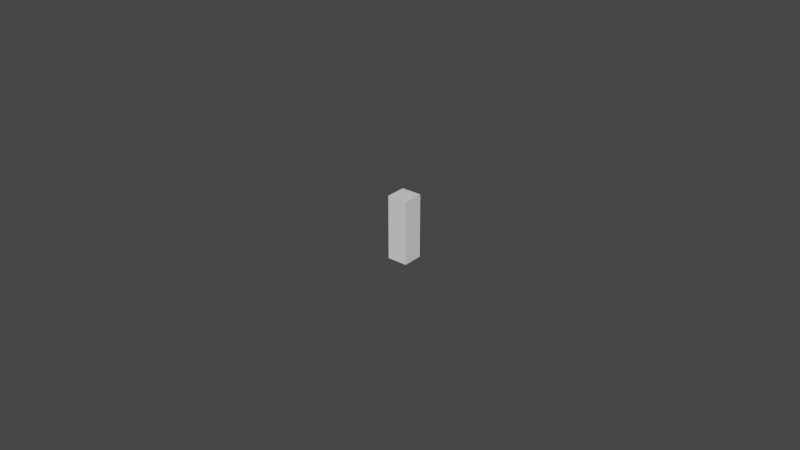 # Source: Pin.blend  (saved by Blender 2.80.75; exported with 4.5.12 LTS)
import bpy
from mathutils import Matrix  # noqa: F401  (used for matrix-valued properties, if any)

bpy.ops.wm.read_factory_settings(use_empty=True)
scene = bpy.context.scene
scene.name = 'Scene'

# ---- collections
col_collection = bpy.data.collections.new('Collection'); scene.collection.children.link(col_collection)
col_reference = bpy.data.collections.new('Reference'); scene.collection.children.link(col_reference)

# ---- world
world_world = bpy.data.worlds.new('World'); scene.world = world_world
world_world.use_nodes = True; world_world.node_tree.nodes.clear()
_N = world_world.node_tree.nodes; _L = world_world.node_tree.links
n0 = _N.new('ShaderNodeOutputWorld'); n0.name = 'World Output'; n0.location = (300, 300)
n1 = _N.new('ShaderNodeBackground'); n1.name = 'Background'; n1.location = (10, 300)
n1.inputs[0].default_value = (0.05088, 0.05088, 0.05088, 1.0)
_L.new(n1.outputs[0], n0.inputs[0])
n0.is_active_output = True
world_world.color = (0.05088, 0.05088, 0.05088)
world_world.use_sun_shadow = False
world_world.sun_shadow_jitter_overblur = 0.0

# ---- meshes
me_cube_001 = bpy.data.meshes.new('Cube.001')
me_cube_001.from_pydata([(-0.0605, -0.0605, -0.19), (-0.0605, -0.0605, 0.19), (-0.0605, 0.0605, -0.19), (-0.0605, 0.0605, 0.19), (0.0605, -0.0605, -0.19), (0.0605, -0.0605, 0.19), (0.0605, 0.0605, -0.19), (0.0605, 0.0605, 0.19)], [], [(0, 1, 3, 2), (2, 3, 7, 6), (6, 7, 5, 4), (4, 5, 1, 0), (2, 6, 4, 0), (7, 3, 1, 5)])
_uv = me_cube_001.uv_layers.new(name='UVMap')
_uv.uv.foreach_set('vector', [0.375, 0.0, 0.625, 0.0, 0.625, 0.25, 0.375, 0.25, 0.375, 0.25, 0.625, 0.25, 0.625, 0.5, 0.375, 0.5, 0.375, 0.5, 0.625, 0.5, 0.625, 0.75, 0.375, 0.75, 0.375, 0.75, 0.625, 0.75, 0.625, 1.0, 0.375, 1.0, 0.125, 0.5, 0.375, 0.5, 0.375, 0.75, 0.125, 0.75, 0.625, 0.5, 0.875, 0.5, 0.875, 0.75, 0.625, 0.75])
me_cube_001.use_remesh_preserve_volume = False
me_cube_001.use_remesh_preserve_attributes = False
me_cube_001.use_mirror_vertex_groups = False
me_cube_001.update()
me_beziercurve = bpy.data.meshes.new('BezierCurve')
me_beziercurve.from_pydata([(-0.003753, -4.507e-09, 0.3798), (-0.007723, -9.09e-09, 0.3792), (-0.0118, -1.369e-08, 0.3781), (-0.01589, -1.824e-08, 0.3765), (-0.01988, -2.269e-08, 0.3744), (-0.02366, -2.696e-08, 0.3716), (-0.02713, -3.101e-08, 0.3682), (-0.03019, -3.476e-08, 0.3641), (-0.03272, -3.816e-08, 0.3592), (-0.03462, -4.115e-08, 0.3535), (-0.03579, -4.366e-08, 0.347), (-0.03613, -4.564e-08, 0.3397), (-0.03595, -4.656e-08, 0.334), (-0.03563, -4.693e-08, 0.3286), (-0.03518, -4.682e-08, 0.3233), (-0.03461, -4.63e-08, 0.3181), (-0.03396, -4.546e-08, 0.3129), (-0.03323, -4.436e-08, 0.3077), (-0.03244, -4.308e-08, 0.3025), (-0.03162, -4.171e-08, 0.2972), (-0.03078, -4.032e-08, 0.2917), (-0.02995, -3.898e-08, 0.286), (-0.02914, -3.777e-08, 0.28), (-0.02837, -3.678e-08, 0.2737), (-0.02754, -3.578e-08, 0.2663), (-0.02686, -3.484e-08, 0.2593), (-0.02637, -3.396e-08, 0.2528), (-0.02614, -3.312e-08, 0.2465), (-0.02621, -3.229e-08, 0.2404), (-0.02664, -3.149e-08, 0.2343), (-0.02748, -3.068e-08, 0.2283), (-0.02878, -2.985e-08, 0.2222), (-0.0306, -2.9e-08, 0.2158), (-0.03298, -2.81e-08, 0.2092), (-0.03598, -2.715e-08, 0.2021), (-0.03966, -2.614e-08, 0.1945), (-0.04183, -2.555e-08, 0.1902), (-0.04399, -2.493e-08, 0.1855), (-0.04612, -2.427e-08, 0.1806), (-0.04821, -2.357e-08, 0.1754), (-0.05022, -2.285e-08, 0.17), (-0.05215, -2.209e-08, 0.1644), (-0.05395, -2.13e-08, 0.1585), (-0.05563, -2.048e-08, 0.1524), (-0.05714, -1.963e-08, 0.1461), (-0.05848, -1.876e-08, 0.1396), (-0.05961, -1.786e-08, 0.1329), (-0.06052, -1.694e-08, 0.1261), (-0.06104, -1.619e-08, 0.1205), (-0.06132, -1.541e-08, 0.1147), (-0.06134, -1.461e-08, 0.1087), (-0.06108, -1.378e-08, 0.1025), (-0.06052, -1.292e-08, 0.09613), (-0.05963, -1.203e-08, 0.0895), (-0.05839, -1.11e-08, 0.08265), (-0.05678, -1.015e-08, 0.07555), (-0.05479, -9.165e-09, 0.06821), (-0.05238, -8.145e-09, 0.06062), (-0.04953, -7.092e-09, 0.05278), (-0.04623, -6.002e-09, 0.04467), (-0.04204, -4.77e-09, 0.03503), (-0.03833, -3.841e-09, 0.02687), (-0.03497, -3.165e-09, 0.02008), (-0.03184, -2.691e-09, 0.01454), (-0.02882, -2.367e-09, 0.01011), (-0.02578, -2.143e-09, 0.006683), (-0.02258, -1.966e-09, 0.004122), (-0.01912, -1.785e-09, 0.002306), (-0.01525, -1.55e-09, 0.00111), (-0.01086, -1.208e-09, 0.0004103), (-0.00582, -7.084e-10, 8.18e-05), (-0.003625, 0.0009713, 0.3798), (-0.007459, 0.001999, 0.3792), (-0.0114, 0.003055, 0.3781), (-0.01535, 0.004113, 0.3765), (-0.0192, 0.005145, 0.3744), (-0.02285, 0.006124, 0.3716), (-0.02621, 0.007022, 0.3682), (-0.02916, 0.007813, 0.3641), (-0.0316, 0.008468, 0.3592), (-0.03344, 0.008961, 0.3535), (-0.03457, 0.009264, 0.347), (-0.03489, 0.00935, 0.3397), (-0.03473, 0.009306, 0.334), (-0.03442, 0.009222, 0.3286), (-0.03398, 0.009105, 0.3233), (-0.03344, 0.008959, 0.3181), (-0.0328, 0.008789, 0.3129), (-0.03209, 0.008599, 0.3077), (-0.03134, 0.008396, 0.3025), (-0.03054, 0.008184, 0.2972), (-0.02973, 0.007967, 0.2917), (-0.02893, 0.007752, 0.286), (-0.02815, 0.007542, 0.28), (-0.0274, 0.007343, 0.2737), (-0.0266, 0.007128, 0.2663), (-0.02594, 0.006951, 0.2593), (-0.02547, 0.006825, 0.2528), (-0.02525, 0.006766, 0.2465), (-0.02532, 0.006784, 0.2404), (-0.02574, 0.006896, 0.2343), (-0.02655, 0.007113, 0.2283), (-0.0278, 0.00745, 0.2222), (-0.02956, 0.00792, 0.2158), (-0.03186, 0.008536, 0.2092), (-0.03476, 0.009313, 0.2021), (-0.03831, 0.01026, 0.1945), (-0.0404, 0.01083, 0.1902), (-0.04249, 0.01139, 0.1855), (-0.04455, 0.01194, 0.1806), (-0.04657, 0.01248, 0.1754), (-0.04851, 0.013, 0.17), (-0.05037, 0.0135, 0.1644), (-0.05211, 0.01396, 0.1585), (-0.05373, 0.0144, 0.1524), (-0.05519, 0.01479, 0.1461), (-0.05648, 0.01513, 0.1396), (-0.05758, 0.01543, 0.1329), (-0.05846, 0.01566, 0.1261), (-0.05896, 0.0158, 0.1205), (-0.05923, 0.01587, 0.1147), (-0.05925, 0.01588, 0.1087), (-0.059, 0.01581, 0.1025), (-0.05845, 0.01566, 0.09613), (-0.05759, 0.01543, 0.0895), (-0.0564, 0.01511, 0.08265), (-0.05485, 0.0147, 0.07555), (-0.05292, 0.01418, 0.06821), (-0.05059, 0.01356, 0.06062), (-0.04784, 0.01282, 0.05278), (-0.04466, 0.01197, 0.04467), (-0.04061, 0.01088, 0.03503), (-0.03702, 0.009919, 0.02687), (-0.03378, 0.009051, 0.02008), (-0.03076, 0.008241, 0.01454), (-0.02784, 0.007459, 0.01011), (-0.0249, 0.006671, 0.006683), (-0.02181, 0.005845, 0.004122), (-0.01847, 0.004948, 0.002306), (-0.01473, 0.003948, 0.00111), (-0.01049, 0.002811, 0.0004103), (-0.005622, 0.001506, 8.18e-05), (-0.00325, 0.001876, 0.3798), (-0.006688, 0.003861, 0.3792), (-0.01022, 0.005902, 0.3781), (-0.01376, 0.007945, 0.3765), (-0.01721, 0.009939, 0.3744), (-0.02049, 0.01183, 0.3716), (-0.0235, 0.01357, 0.3682), (-0.02614, 0.01509, 0.3641), (-0.02833, 0.01636, 0.3592), (-0.02998, 0.01731, 0.3535), (-0.031, 0.0179, 0.347), (-0.03129, 0.01806, 0.3397), (-0.03114, 0.01798, 0.334), (-0.03086, 0.01782, 0.3286), (-0.03047, 0.01759, 0.3233), (-0.02998, 0.01731, 0.3181), (-0.02941, 0.01698, 0.3129), (-0.02877, 0.01661, 0.3077), (-0.02809, 0.01622, 0.3025), (-0.02738, 0.01581, 0.2972), (-0.02666, 0.01539, 0.2917), (-0.02594, 0.01498, 0.286), (-0.02524, 0.01457, 0.28), (-0.02457, 0.01419, 0.2737), (-0.02385, 0.01377, 0.2663), (-0.02326, 0.01343, 0.2593), (-0.02284, 0.01319, 0.2528), (-0.02264, 0.01307, 0.2465), (-0.0227, 0.01311, 0.2404), (-0.02307, 0.01332, 0.2343), (-0.0238, 0.01374, 0.2283), (-0.02493, 0.01439, 0.2222), (-0.0265, 0.0153, 0.2158), (-0.02856, 0.01649, 0.2092), (-0.03116, 0.01799, 0.2021), (-0.03434, 0.01983, 0.1945), (-0.03622, 0.02091, 0.1902), (-0.0381, 0.02199, 0.1855), (-0.03994, 0.02306, 0.1806), (-0.04175, 0.0241, 0.1754), (-0.04349, 0.02511, 0.17), (-0.04516, 0.02607, 0.1644), (-0.04672, 0.02698, 0.1585), (-0.04817, 0.02781, 0.1524), (-0.04948, 0.02857, 0.1461), (-0.05064, 0.02924, 0.1396), (-0.05162, 0.02981, 0.1329), (-0.05242, 0.03026, 0.1261), (-0.05286, 0.03052, 0.1205), (-0.05311, 0.03066, 0.1147), (-0.05312, 0.03067, 0.1087), (-0.0529, 0.03054, 0.1025), (-0.05241, 0.03026, 0.09613), (-0.05164, 0.02981, 0.0895), (-0.05057, 0.02919, 0.08265), (-0.04917, 0.02839, 0.07555), (-0.04745, 0.02739, 0.06821), (-0.04536, 0.02619, 0.06062), (-0.0429, 0.02477, 0.05278), (-0.04004, 0.02312, 0.04467), (-0.03641, 0.02102, 0.03503), (-0.03319, 0.01916, 0.02687), (-0.03028, 0.01748, 0.02008), (-0.02758, 0.01592, 0.01454), (-0.02496, 0.01441, 0.01011), (-0.02232, 0.01289, 0.006683), (-0.01956, 0.01129, 0.004122), (-0.01656, 0.009559, 0.002306), (-0.01321, 0.007627, 0.00111), (-0.009407, 0.005431, 0.0004103), (-0.00504, 0.00291, 8.18e-05), (-0.002654, 0.002654, 0.3798), (-0.005461, 0.005461, 0.3792), (-0.008347, 0.008347, 0.3781), (-0.01124, 0.01124, 0.3765), (-0.01406, 0.01406, 0.3744), (-0.01673, 0.01673, 0.3716), (-0.01918, 0.01918, 0.3682), (-0.02134, 0.02134, 0.3641), (-0.02313, 0.02313, 0.3592), (-0.02448, 0.02448, 0.3535), (-0.02531, 0.02531, 0.347), (-0.02554, 0.02554, 0.3397), (-0.02542, 0.02542, 0.334), (-0.0252, 0.0252, 0.3286), (-0.02488, 0.02488, 0.3233), (-0.02448, 0.02448, 0.3181), (-0.02401, 0.02401, 0.3129), (-0.02349, 0.02349, 0.3077), (-0.02294, 0.02294, 0.3025), (-0.02236, 0.02236, 0.2972), (-0.02177, 0.02177, 0.2917), (-0.02118, 0.02118, 0.286), (-0.0206, 0.0206, 0.28), (-0.02006, 0.02006, 0.2737), (-0.01947, 0.01947, 0.2663), (-0.01899, 0.01899, 0.2593), (-0.01865, 0.01865, 0.2528), (-0.01848, 0.01848, 0.2465), (-0.01854, 0.01854, 0.2404), (-0.01884, 0.01884, 0.2343), (-0.01943, 0.01943, 0.2283), (-0.02035, 0.02035, 0.2222), (-0.02164, 0.02164, 0.2158), (-0.02332, 0.02332, 0.2092), (-0.02544, 0.02544, 0.2021), (-0.02804, 0.02804, 0.1945), (-0.02958, 0.02958, 0.1902), (-0.0311, 0.0311, 0.1855), (-0.03261, 0.03261, 0.1806), (-0.03409, 0.03409, 0.1754), (-0.03551, 0.03551, 0.17), (-0.03687, 0.03687, 0.1644), (-0.03815, 0.03815, 0.1585), (-0.03933, 0.03933, 0.1524), (-0.0404, 0.0404, 0.1461), (-0.04135, 0.04135, 0.1396), (-0.04215, 0.04215, 0.1329), (-0.0428, 0.0428, 0.1261), (-0.04316, 0.04316, 0.1205), (-0.04336, 0.04336, 0.1147), (-0.04338, 0.04338, 0.1087), (-0.04319, 0.04319, 0.1025), (-0.04279, 0.04279, 0.09613), (-0.04216, 0.04216, 0.0895), (-0.04129, 0.04129, 0.08265), (-0.04015, 0.04015, 0.07555), (-0.03874, 0.03874, 0.06821), (-0.03704, 0.03704, 0.06062), (-0.03502, 0.03502, 0.05278), (-0.03269, 0.03269, 0.04467), (-0.02973, 0.02973, 0.03503), (-0.0271, 0.0271, 0.02687), (-0.02473, 0.02473, 0.02008), (-0.02252, 0.02252, 0.01454), (-0.02038, 0.02038, 0.01011), (-0.01823, 0.01823, 0.006683), (-0.01597, 0.01597, 0.004122), (-0.01352, 0.01352, 0.002306), (-0.01079, 0.01079, 0.00111), (-0.007681, 0.007681, 0.0004103), (-0.004115, 0.004115, 8.18e-05), (-0.001876, 0.00325, 0.3798), (-0.003861, 0.006688, 0.3792), (-0.005902, 0.01022, 0.3781), (-0.007945, 0.01376, 0.3765), (-0.009939, 0.01721, 0.3744), (-0.01183, 0.02049, 0.3716), (-0.01357, 0.0235, 0.3682), (-0.01509, 0.02614, 0.3641), (-0.01636, 0.02833, 0.3592), (-0.01731, 0.02998, 0.3535), (-0.0179, 0.031, 0.347), (-0.01806, 0.03129, 0.3397), (-0.01798, 0.03114, 0.334), (-0.01782, 0.03086, 0.3286), (-0.01759, 0.03047, 0.3233), (-0.01731, 0.02998, 0.3181), (-0.01698, 0.02941, 0.3129), (-0.01661, 0.02877, 0.3077), (-0.01622, 0.02809, 0.3025), (-0.01581, 0.02738, 0.2972), (-0.01539, 0.02666, 0.2917), (-0.01498, 0.02594, 0.286), (-0.01457, 0.02524, 0.28), (-0.01419, 0.02457, 0.2737), (-0.01377, 0.02385, 0.2663), (-0.01343, 0.02326, 0.2593), (-0.01319, 0.02284, 0.2528), (-0.01307, 0.02264, 0.2465), (-0.01311, 0.0227, 0.2404), (-0.01332, 0.02307, 0.2343), (-0.01374, 0.0238, 0.2283), (-0.01439, 0.02493, 0.2222), (-0.0153, 0.0265, 0.2158), (-0.01649, 0.02856, 0.2092), (-0.01799, 0.03116, 0.2021), (-0.01983, 0.03434, 0.1945), (-0.02091, 0.03622, 0.1902), (-0.02199, 0.0381, 0.1855), (-0.02306, 0.03994, 0.1806), (-0.0241, 0.04175, 0.1754), (-0.02511, 0.04349, 0.17), (-0.02607, 0.04516, 0.1644), (-0.02698, 0.04672, 0.1585), (-0.02781, 0.04817, 0.1524), (-0.02857, 0.04948, 0.1461), (-0.02924, 0.05064, 0.1396), (-0.02981, 0.05162, 0.1329), (-0.03026, 0.05242, 0.1261), (-0.03052, 0.05286, 0.1205), (-0.03066, 0.05311, 0.1147), (-0.03067, 0.05312, 0.1087), (-0.03054, 0.0529, 0.1025), (-0.03026, 0.05241, 0.09613), (-0.02981, 0.05164, 0.0895), (-0.02919, 0.05057, 0.08265), (-0.02839, 0.04917, 0.07555), (-0.02739, 0.04745, 0.06821), (-0.02619, 0.04536, 0.06062), (-0.02477, 0.0429, 0.05278), (-0.02312, 0.04004, 0.04467), (-0.02102, 0.03641, 0.03503), (-0.01916, 0.03319, 0.02687), (-0.01748, 0.03028, 0.02008), (-0.01592, 0.02758, 0.01454), (-0.01441, 0.02496, 0.01011), (-0.01289, 0.02232, 0.006683), (-0.01129, 0.01956, 0.004122), (-0.009559, 0.01656, 0.002306), (-0.007627, 0.01321, 0.00111), (-0.005431, 0.009407, 0.0004103), (-0.00291, 0.00504, 8.18e-05), (-0.0009713, 0.003625, 0.3798), (-0.001999, 0.007459, 0.3792), (-0.003055, 0.0114, 0.3781), (-0.004113, 0.01535, 0.3765), (-0.005145, 0.0192, 0.3744), (-0.006124, 0.02285, 0.3716), (-0.007022, 0.02621, 0.3682), (-0.007813, 0.02916, 0.3641), (-0.008468, 0.0316, 0.3592), (-0.008961, 0.03344, 0.3535), (-0.009264, 0.03457, 0.347), (-0.00935, 0.03489, 0.3397), (-0.009306, 0.03473, 0.334), (-0.009222, 0.03442, 0.3286), (-0.009105, 0.03398, 0.3233), (-0.008959, 0.03344, 0.3181), (-0.008789, 0.0328, 0.3129), (-0.0086, 0.03209, 0.3077), (-0.008396, 0.03134, 0.3025), (-0.008184, 0.03054, 0.2972), (-0.007967, 0.02973, 0.2917), (-0.007752, 0.02893, 0.286), (-0.007542, 0.02815, 0.28), (-0.007343, 0.0274, 0.2737), (-0.007128, 0.0266, 0.2663), (-0.006951, 0.02594, 0.2593), (-0.006826, 0.02547, 0.2528), (-0.006766, 0.02525, 0.2465), (-0.006784, 0.02532, 0.2404), (-0.006896, 0.02574, 0.2343), (-0.007113, 0.02655, 0.2283), (-0.00745, 0.0278, 0.2222), (-0.00792, 0.02956, 0.2158), (-0.008537, 0.03186, 0.2092), (-0.009313, 0.03476, 0.2021), (-0.01026, 0.03831, 0.1945), (-0.01083, 0.0404, 0.1902), (-0.01139, 0.04249, 0.1855), (-0.01194, 0.04455, 0.1806), (-0.01248, 0.04657, 0.1754), (-0.013, 0.04851, 0.17), (-0.0135, 0.05037, 0.1644), (-0.01396, 0.05211, 0.1585), (-0.0144, 0.05373, 0.1524), (-0.01479, 0.05519, 0.1461), (-0.01513, 0.05648, 0.1396), (-0.01543, 0.05758, 0.1329), (-0.01567, 0.05846, 0.1261), (-0.0158, 0.05896, 0.1205), (-0.01587, 0.05923, 0.1147), (-0.01588, 0.05925, 0.1087), (-0.01581, 0.059, 0.1025), (-0.01566, 0.05845, 0.09613), (-0.01543, 0.05759, 0.0895), (-0.01511, 0.0564, 0.08265), (-0.0147, 0.05485, 0.07555), (-0.01418, 0.05292, 0.06821), (-0.01356, 0.05059, 0.06062), (-0.01282, 0.04784, 0.05278), (-0.01197, 0.04466, 0.04467), (-0.01088, 0.04061, 0.03503), (-0.009919, 0.03702, 0.02687), (-0.009051, 0.03378, 0.02008), (-0.008241, 0.03076, 0.01454), (-0.007459, 0.02784, 0.01011), (-0.006671, 0.0249, 0.006683), (-0.005845, 0.02181, 0.004122), (-0.004948, 0.01847, 0.002306), (-0.003948, 0.01473, 0.00111), (-0.002811, 0.01049, 0.0004103), (-0.001506, 0.005622, 8.18e-05), (-4.773e-09, 0.003753, 0.3798), (-8.731e-09, 0.007723, 0.3792), (-1.35e-08, 0.0118, 0.3781), (-1.863e-08, 0.01589, 0.3765), (-2.468e-08, 0.01988, 0.3744), (-2.468e-08, 0.02366, 0.3716), (-3.166e-08, 0.02713, 0.3682), (-3.725e-08, 0.03019, 0.3641), (-3.539e-08, 0.03272, 0.3592), (-4.191e-08, 0.03462, 0.3535), (-4.47e-08, 0.03579, 0.347), (-4.377e-08, 0.03613, 0.3397), (-4.47e-08, 0.03595, 0.334), (-4.657e-08, 0.03563, 0.3286), (-4.47e-08, 0.03518, 0.3233), (-4.657e-08, 0.03461, 0.3181), (-4.191e-08, 0.03396, 0.3129), (-4.284e-08, 0.03323, 0.3077), (-4.377e-08, 0.03244, 0.3025), (-4.098e-08, 0.03162, 0.2972), (-4.284e-08, 0.03078, 0.2917), (-3.818e-08, 0.02995, 0.286), (-3.632e-08, 0.02914, 0.28), (-3.725e-08, 0.02837, 0.2737), (-3.632e-08, 0.02754, 0.2663), (-3.353e-08, 0.02686, 0.2593), (-3.306e-08, 0.02637, 0.2528), (-3.26e-08, 0.02614, 0.2465), (-3.213e-08, 0.02621, 0.2404), (-3.027e-08, 0.02664, 0.2343), (-2.887e-08, 0.02748, 0.2283), (-3.073e-08, 0.02878, 0.2222), (-2.98e-08, 0.0306, 0.2158), (-2.701e-08, 0.03298, 0.2092), (-2.98e-08, 0.03598, 0.2021), (-2.98e-08, 0.03966, 0.1945), (-2.701e-08, 0.04183, 0.1902), (-2.421e-08, 0.04399, 0.1855), (-2.328e-08, 0.04612, 0.1806), (-2.608e-08, 0.04821, 0.1754), (-2.049e-08, 0.05022, 0.17), (-1.863e-08, 0.05215, 0.1644), (-2.142e-08, 0.05395, 0.1585), (-2.142e-08, 0.05563, 0.1524), (-1.956e-08, 0.05714, 0.1461), (-1.676e-08, 0.05848, 0.1396), (-1.583e-08, 0.05961, 0.1329), (-1.49e-08, 0.06052, 0.1261), (-1.77e-08, 0.06104, 0.1205), (-1.49e-08, 0.06132, 0.1147), (-1.77e-08, 0.06134, 0.1087), (-1.676e-08, 0.06108, 0.1025), (-1.024e-08, 0.06052, 0.09613), (-1.211e-08, 0.05963, 0.0895), (-9.313e-09, 0.05839, 0.08265), (-7.451e-09, 0.05678, 0.07555), (-8.382e-09, 0.05479, 0.06821), (-3.725e-09, 0.05238, 0.06062), (-1.863e-09, 0.04953, 0.05278), (-4.657e-09, 0.04623, 0.04467), (-5.588e-09, 0.04204, 0.03503), (-9.313e-10, 0.03833, 0.02687), (-1.863e-09, 0.03497, 0.02008), (-9.313e-10, 0.03184, 0.01454), (-3.26e-09, 0.02882, 0.01011), (-1.397e-09, 0.02578, 0.006683), (-9.313e-10, 0.02258, 0.004122), (-1.863e-09, 0.01912, 0.002306), (-9.313e-10, 0.01525, 0.00111), (-9.313e-10, 0.01086, 0.0004103), (-6.985e-10, 0.00582, 8.18e-05), (0.0009713, 0.003625, 0.3798), (0.001999, 0.007459, 0.3792), (0.003055, 0.0114, 0.3781), (0.004113, 0.01535, 0.3765), (0.005145, 0.0192, 0.3744), (0.006124, 0.02285, 0.3716), (0.007022, 0.02621, 0.3682), (0.007813, 0.02916, 0.3641), (0.008468, 0.0316, 0.3592), (0.008961, 0.03344, 0.3535), (0.009264, 0.03457, 0.347), (0.00935, 0.03489, 0.3397), (0.009306, 0.03473, 0.334), (0.009222, 0.03442, 0.3286), (0.009105, 0.03398, 0.3233), (0.008959, 0.03344, 0.3181), (0.008789, 0.0328, 0.3129), (0.008599, 0.03209, 0.3077), (0.008396, 0.03134, 0.3025), (0.008184, 0.03054, 0.2972), (0.007967, 0.02973, 0.2917), (0.007752, 0.02893, 0.286), (0.007542, 0.02815, 0.28), (0.007343, 0.0274, 0.2737), (0.007128, 0.0266, 0.2663), (0.006951, 0.02594, 0.2593), (0.006825, 0.02547, 0.2528), (0.006766, 0.02525, 0.2465), (0.006784, 0.02532, 0.2404), (0.006896, 0.02574, 0.2343), (0.007113, 0.02655, 0.2283), (0.00745, 0.0278, 0.2222), (0.00792, 0.02956, 0.2158), (0.008536, 0.03186, 0.2092), (0.009313, 0.03476, 0.2021), (0.01026, 0.03831, 0.1945), (0.01083, 0.0404, 0.1902), (0.01139, 0.04249, 0.1855), (0.01194, 0.04455, 0.1806), (0.01248, 0.04657, 0.1754), (0.013, 0.04851, 0.17), (0.0135, 0.05037, 0.1644), (0.01396, 0.05211, 0.1585), (0.0144, 0.05373, 0.1524), (0.01479, 0.05519, 0.1461), (0.01513, 0.05648, 0.1396), (0.01543, 0.05758, 0.1329), (0.01566, 0.05846, 0.1261), (0.0158, 0.05896, 0.1205), (0.01587, 0.05923, 0.1147), (0.01588, 0.05925, 0.1087), (0.01581, 0.059, 0.1025), (0.01566, 0.05845, 0.09613), (0.01543, 0.05759, 0.0895), (0.01511, 0.0564, 0.08265), (0.0147, 0.05485, 0.07555), (0.01418, 0.05292, 0.06821), (0.01356, 0.05059, 0.06062), (0.01282, 0.04784, 0.05278), (0.01197, 0.04466, 0.04467), (0.01088, 0.04061, 0.03503), (0.009919, 0.03702, 0.02687), (0.009051, 0.03378, 0.02008), (0.008241, 0.03076, 0.01454), (0.007459, 0.02784, 0.01011), (0.006671, 0.0249, 0.006683), (0.005845, 0.02181, 0.004122), (0.004948, 0.01847, 0.002306), (0.003948, 0.01473, 0.00111), (0.002811, 0.01049, 0.0004103), (0.001506, 0.005622, 8.18e-05), (0.001876, 0.00325, 0.3798), (0.003861, 0.006688, 0.3792), (0.005902, 0.01022, 0.3781), (0.007945, 0.01376, 0.3765), (0.009939, 0.01721, 0.3744), (0.01183, 0.02049, 0.3716), (0.01357, 0.0235, 0.3682), (0.01509, 0.02614, 0.3641), (0.01636, 0.02833, 0.3592), (0.01731, 0.02998, 0.3535), (0.0179, 0.031, 0.347), (0.01806, 0.03129, 0.3397), (0.01798, 0.03114, 0.334), (0.01782, 0.03086, 0.3286), (0.01759, 0.03047, 0.3233), (0.01731, 0.02998, 0.3181), (0.01698, 0.02941, 0.3129), (0.01661, 0.02877, 0.3077), (0.01622, 0.02809, 0.3025), (0.01581, 0.02738, 0.2972), (0.01539, 0.02666, 0.2917), (0.01498, 0.02594, 0.286), (0.01457, 0.02524, 0.28), (0.01419, 0.02457, 0.2737), (0.01377, 0.02385, 0.2663), (0.01343, 0.02326, 0.2593), (0.01319, 0.02284, 0.2528), (0.01307, 0.02264, 0.2465), (0.01311, 0.0227, 0.2404), (0.01332, 0.02307, 0.2343), (0.01374, 0.0238, 0.2283), (0.01439, 0.02493, 0.2222), (0.0153, 0.0265, 0.2158), (0.01649, 0.02856, 0.2092), (0.01799, 0.03116, 0.2021), (0.01983, 0.03434, 0.1945), (0.02091, 0.03622, 0.1902), (0.02199, 0.0381, 0.1855), (0.02306, 0.03994, 0.1806), (0.0241, 0.04175, 0.1754), (0.02511, 0.04349, 0.17), (0.02607, 0.04516, 0.1644), (0.02698, 0.04672, 0.1585), (0.02781, 0.04817, 0.1524), (0.02857, 0.04948, 0.1461), (0.02924, 0.05064, 0.1396), (0.02981, 0.05162, 0.1329), (0.03026, 0.05242, 0.1261), (0.03052, 0.05286, 0.1205), (0.03066, 0.05311, 0.1147), (0.03067, 0.05312, 0.1087), (0.03054, 0.0529, 0.1025), (0.03026, 0.05241, 0.09613), (0.02981, 0.05164, 0.0895), (0.02919, 0.05057, 0.08265), (0.02839, 0.04917, 0.07555), (0.02739, 0.04745, 0.06821), (0.02619, 0.04536, 0.06062), (0.02477, 0.0429, 0.05278), (0.02312, 0.04004, 0.04467), (0.02102, 0.03641, 0.03503), (0.01916, 0.03319, 0.02687), (0.01748, 0.03028, 0.02008), (0.01592, 0.02758, 0.01454), (0.01441, 0.02496, 0.01011), (0.01289, 0.02232, 0.006683), (0.01129, 0.01956, 0.004122), (0.009559, 0.01656, 0.002306), (0.007627, 0.01321, 0.00111), (0.005431, 0.009407, 0.0004103), (0.00291, 0.00504, 8.18e-05), (0.002654, 0.002654, 0.3798), (0.005461, 0.005461, 0.3792), (0.008347, 0.008347, 0.3781), (0.01124, 0.01124, 0.3765), (0.01406, 0.01406, 0.3744), (0.01673, 0.01673, 0.3716), (0.01918, 0.01918, 0.3682), (0.02134, 0.02134, 0.3641), (0.02313, 0.02313, 0.3592), (0.02448, 0.02448, 0.3535), (0.02531, 0.02531, 0.347), (0.02554, 0.02554, 0.3397), (0.02542, 0.02542, 0.334), (0.0252, 0.0252, 0.3286), (0.02488, 0.02488, 0.3233), (0.02448, 0.02448, 0.3181), (0.02401, 0.02401, 0.3129), (0.02349, 0.02349, 0.3077), (0.02294, 0.02294, 0.3025), (0.02236, 0.02236, 0.2972), (0.02177, 0.02177, 0.2917), (0.02118, 0.02118, 0.286), (0.0206, 0.0206, 0.28), (0.02006, 0.02006, 0.2737), (0.01947, 0.01947, 0.2663), (0.01899, 0.01899, 0.2593), (0.01865, 0.01865, 0.2528), (0.01848, 0.01848, 0.2465), (0.01854, 0.01854, 0.2404), (0.01884, 0.01884, 0.2343), (0.01943, 0.01943, 0.2283), (0.02035, 0.02035, 0.2222), (0.02164, 0.02164, 0.2158), (0.02332, 0.02332, 0.2092), (0.02544, 0.02544, 0.2021), (0.02804, 0.02804, 0.1945), (0.02958, 0.02958, 0.1902), (0.0311, 0.0311, 0.1855), (0.03261, 0.03261, 0.1806), (0.03409, 0.03409, 0.1754), (0.03551, 0.03551, 0.17), (0.03687, 0.03687, 0.1644), (0.03815, 0.03815, 0.1585), (0.03933, 0.03933, 0.1524), (0.0404, 0.0404, 0.1461), (0.04135, 0.04135, 0.1396), (0.04215, 0.04215, 0.1329), (0.0428, 0.0428, 0.1261), (0.04316, 0.04316, 0.1205), (0.04336, 0.04336, 0.1147), (0.04338, 0.04338, 0.1087), (0.04319, 0.04319, 0.1025), (0.04279, 0.04279, 0.09613), (0.04216, 0.04216, 0.0895), (0.04129, 0.04129, 0.08265), (0.04015, 0.04015, 0.07555), (0.03874, 0.03874, 0.06821), (0.03704, 0.03704, 0.06062), (0.03502, 0.03502, 0.05278), (0.03269, 0.03269, 0.04467), (0.02973, 0.02973, 0.03503), (0.0271, 0.0271, 0.02687), (0.02473, 0.02473, 0.02008), (0.02252, 0.02252, 0.01454), (0.02038, 0.02038, 0.01011), (0.01823, 0.01823, 0.006683), (0.01597, 0.01597, 0.004122), (0.01352, 0.01352, 0.002306), (0.01079, 0.01079, 0.00111), (0.007681, 0.007681, 0.0004103), (0.004115, 0.004115, 8.18e-05), (0.00325, 0.001876, 0.3798), (0.006688, 0.003861, 0.3792), (0.01022, 0.005902, 0.3781), (0.01376, 0.007945, 0.3765), (0.01721, 0.009939, 0.3744), (0.02049, 0.01183, 0.3716), (0.0235, 0.01357, 0.3682), (0.02614, 0.01509, 0.3641), (0.02833, 0.01636, 0.3592), (0.02998, 0.01731, 0.3535), (0.031, 0.0179, 0.347), (0.03129, 0.01806, 0.3397), (0.03114, 0.01798, 0.334), (0.03086, 0.01782, 0.3286), (0.03047, 0.01759, 0.3233), (0.02998, 0.01731, 0.3181), (0.02941, 0.01698, 0.3129), (0.02877, 0.01661, 0.3077), (0.02809, 0.01622, 0.3025), (0.02738, 0.01581, 0.2972), (0.02666, 0.01539, 0.2917), (0.02594, 0.01498, 0.286), (0.02524, 0.01457, 0.28), (0.02457, 0.01419, 0.2737), (0.02385, 0.01377, 0.2663), (0.02326, 0.01343, 0.2593), (0.02284, 0.01319, 0.2528), (0.02264, 0.01307, 0.2465), (0.0227, 0.01311, 0.2404), (0.02307, 0.01332, 0.2343), (0.0238, 0.01374, 0.2283), (0.02493, 0.01439, 0.2222), (0.0265, 0.0153, 0.2158), (0.02856, 0.01649, 0.2092), (0.03116, 0.01799, 0.2021), (0.03434, 0.01983, 0.1945), (0.03622, 0.02091, 0.1902), (0.0381, 0.02199, 0.1855), (0.03994, 0.02306, 0.1806), (0.04175, 0.0241, 0.1754), (0.04349, 0.02511, 0.17), (0.04516, 0.02607, 0.1644), (0.04672, 0.02698, 0.1585), (0.04817, 0.02781, 0.1524), (0.04948, 0.02857, 0.1461), (0.05064, 0.02924, 0.1396), (0.05162, 0.02981, 0.1329), (0.05242, 0.03026, 0.1261), (0.05286, 0.03052, 0.1205), (0.05311, 0.03066, 0.1147), (0.05312, 0.03067, 0.1087), (0.0529, 0.03054, 0.1025), (0.05241, 0.03026, 0.09613), (0.05164, 0.02981, 0.0895), (0.05057, 0.02919, 0.08265), (0.04917, 0.02839, 0.07555), (0.04745, 0.02739, 0.06821), (0.04536, 0.02619, 0.06062), (0.0429, 0.02477, 0.05278), (0.04004, 0.02312, 0.04467), (0.03641, 0.02102, 0.03503), (0.03319, 0.01916, 0.02687), (0.03028, 0.01748, 0.02008), (0.02758, 0.01592, 0.01454), (0.02496, 0.01441, 0.01011), (0.02232, 0.01289, 0.006683), (0.01956, 0.01129, 0.004122), (0.01656, 0.009559, 0.002306), (0.01321, 0.007627, 0.00111), (0.009407, 0.005431, 0.0004103), (0.00504, 0.00291, 8.18e-05), (0.003625, 0.0009713, 0.3798), (0.007459, 0.001999, 0.3792), (0.0114, 0.003055, 0.3781), (0.01535, 0.004113, 0.3765), (0.0192, 0.005145, 0.3744), (0.02285, 0.006124, 0.3716), (0.02621, 0.007022, 0.3682), (0.02916, 0.007813, 0.3641), (0.0316, 0.008468, 0.3592), (0.03344, 0.008961, 0.3535), (0.03457, 0.009264, 0.347), (0.03489, 0.00935, 0.3397), (0.03473, 0.009306, 0.334), (0.03442, 0.009222, 0.3286), (0.03398, 0.009105, 0.3233), (0.03344, 0.008959, 0.3181), (0.0328, 0.008789, 0.3129), (0.03209, 0.0086, 0.3077), (0.03134, 0.008396, 0.3025), (0.03054, 0.008184, 0.2972), (0.02973, 0.007967, 0.2917), (0.02893, 0.007752, 0.286), (0.02815, 0.007542, 0.28), (0.0274, 0.007343, 0.2737), (0.0266, 0.007128, 0.2663), (0.02594, 0.006951, 0.2593), (0.02547, 0.006826, 0.2528), (0.02525, 0.006766, 0.2465), (0.02532, 0.006784, 0.2404), (0.02574, 0.006896, 0.2343), (0.02655, 0.007113, 0.2283), (0.0278, 0.00745, 0.2222), (0.02956, 0.00792, 0.2158), (0.03186, 0.008537, 0.2092), (0.03476, 0.009313, 0.2021), (0.03831, 0.01026, 0.1945), (0.0404, 0.01083, 0.1902), (0.04249, 0.01139, 0.1855), (0.04455, 0.01194, 0.1806), (0.04657, 0.01248, 0.1754), (0.04851, 0.013, 0.17), (0.05037, 0.0135, 0.1644), (0.05211, 0.01396, 0.1585), (0.05373, 0.0144, 0.1524), (0.05519, 0.01479, 0.1461), (0.05648, 0.01513, 0.1396), (0.05758, 0.01543, 0.1329), (0.05846, 0.01567, 0.1261), (0.05896, 0.0158, 0.1205), (0.05923, 0.01587, 0.1147), (0.05925, 0.01588, 0.1087), (0.059, 0.01581, 0.1025), (0.05845, 0.01566, 0.09613), (0.05759, 0.01543, 0.0895), (0.0564, 0.01511, 0.08265), (0.05485, 0.0147, 0.07555), (0.05292, 0.01418, 0.06821), (0.05059, 0.01356, 0.06062), (0.04784, 0.01282, 0.05278), (0.04466, 0.01197, 0.04467), (0.04061, 0.01088, 0.03503), (0.03702, 0.009919, 0.02687), (0.03378, 0.009051, 0.02008), (0.03076, 0.008241, 0.01454), (0.02784, 0.007459, 0.01011), (0.0249, 0.006671, 0.006683), (0.02181, 0.005845, 0.004122), (0.01847, 0.004948, 0.002306), (0.01473, 0.003948, 0.00111), (0.01049, 0.002811, 0.0004103), (0.005622, 0.001506, 8.18e-05), (0.003753, 4.948e-09, 0.3798), (0.007723, 8.615e-09, 0.3792), (0.0118, 1.281e-08, 0.3781), (0.01589, 1.863e-08, 0.3765), (0.01988, 2.654e-08, 0.3744), (0.02366, 2.468e-08, 0.3716), (0.02713, 3.166e-08, 0.3682), (0.03019, 3.772e-08, 0.3641), (0.03272, 3.353e-08, 0.3592), (0.03462, 4.191e-08, 0.3535), (0.03579, 4.47e-08, 0.347), (0.03613, 4.377e-08, 0.3397), (0.03595, 4.191e-08, 0.334), (0.03563, 4.657e-08, 0.3286), (0.03518, 4.284e-08, 0.3233), (0.03461, 4.75e-08, 0.3181), (0.03396, 4.098e-08, 0.3129), (0.03323, 4.284e-08, 0.3077), (0.03244, 4.191e-08, 0.3025), (0.03162, 4.098e-08, 0.2972), (0.03078, 4.144e-08, 0.2917), (0.02995, 3.772e-08, 0.286), (0.02914, 3.353e-08, 0.28), (0.02837, 3.679e-08, 0.2737), (0.02754, 3.632e-08, 0.2663), (0.02686, 3.166e-08, 0.2593), (0.02637, 3.306e-08, 0.2528), (0.02614, 3.073e-08, 0.2465), (0.02621, 3.399e-08, 0.2404), (0.02664, 2.794e-08, 0.2343), (0.02748, 2.887e-08, 0.2283), (0.02878, 3.166e-08, 0.2222), (0.0306, 3.213e-08, 0.2158), (0.03298, 2.421e-08, 0.2092), (0.03598, 3.073e-08, 0.2021), (0.03966, 2.98e-08, 0.1945), (0.04183, 3.073e-08, 0.1902), (0.04399, 2.421e-08, 0.1855), (0.04612, 2.328e-08, 0.1806), (0.04821, 2.608e-08, 0.1754), (0.05022, 1.956e-08, 0.17), (0.05215, 1.77e-08, 0.1644), (0.05395, 2.328e-08, 0.1585), (0.05563, 2.049e-08, 0.1524), (0.05714, 1.863e-08, 0.1461), (0.05848, 1.304e-08, 0.1396), (0.05961, 1.583e-08, 0.1329), (0.06052, 1.304e-08, 0.1261), (0.06104, 2.049e-08, 0.1205), (0.06132, 1.397e-08, 0.1147), (0.06134, 1.77e-08, 0.1087), (0.06108, 1.676e-08, 0.1025), (0.06052, 7.451e-09, 0.09613), (0.05963, 1.024e-08, 0.0895), (0.05839, 6.519e-09, 0.08265), (0.05678, 7.451e-09, 0.07555), (0.05479, 8.382e-09, 0.06821), (0.05238, 3.725e-09, 0.06062), (0.04953, 1.863e-09, 0.05278), (0.04623, 1.863e-09, 0.04467), (0.04204, 3.725e-09, 0.03503), (0.03833, 0.0, 0.02687), (0.03497, 1.863e-09, 0.02008), (0.03184, 9.313e-10, 0.01454), (0.02882, 3.26e-09, 0.01011), (0.02578, 2.328e-09, 0.006683), (0.02258, 9.313e-10, 0.004122), (0.01912, 9.313e-10, 0.002306), (0.01525, 6.985e-10, 0.00111), (0.01086, 9.313e-10, 0.0004103), (0.00582, 6.985e-10, 8.18e-05), (0.003625, -0.0009713, 0.3798), (0.007459, -0.001999, 0.3792), (0.0114, -0.003055, 0.3781), (0.01535, -0.004113, 0.3765), (0.0192, -0.005145, 0.3744), (0.02285, -0.006124, 0.3716), (0.02621, -0.007022, 0.3682), (0.02916, -0.007813, 0.3641), (0.0316, -0.008468, 0.3592), (0.03344, -0.008961, 0.3535), (0.03457, -0.009264, 0.347), (0.03489, -0.00935, 0.3397), (0.03473, -0.009306, 0.334), (0.03442, -0.009222, 0.3286), (0.03398, -0.009105, 0.3233), (0.03344, -0.008959, 0.3181), (0.0328, -0.008789, 0.3129), (0.03209, -0.008599, 0.3077), (0.03134, -0.008396, 0.3025), (0.03054, -0.008184, 0.2972), (0.02973, -0.007967, 0.2917), (0.02893, -0.007752, 0.286), (0.02815, -0.007542, 0.28), (0.0274, -0.007343, 0.2737), (0.0266, -0.007128, 0.2663), (0.02594, -0.006951, 0.2593), (0.02547, -0.006825, 0.2528), (0.02525, -0.006766, 0.2465), (0.02532, -0.006784, 0.2404), (0.02574, -0.006896, 0.2343), (0.02655, -0.007113, 0.2283), (0.0278, -0.00745, 0.2222), (0.02956, -0.00792, 0.2158), (0.03186, -0.008536, 0.2092), (0.03476, -0.009313, 0.2021), (0.03831, -0.01026, 0.1945), (0.0404, -0.01083, 0.1902), (0.04249, -0.01139, 0.1855), (0.04455, -0.01194, 0.1806), (0.04657, -0.01248, 0.1754), (0.04851, -0.013, 0.17), (0.05037, -0.0135, 0.1644), (0.05211, -0.01396, 0.1585), (0.05373, -0.0144, 0.1524), (0.05519, -0.01479, 0.1461), (0.05648, -0.01513, 0.1396), (0.05758, -0.01543, 0.1329), (0.05846, -0.01566, 0.1261), (0.05896, -0.0158, 0.1205), (0.05923, -0.01587, 0.1147), (0.05925, -0.01588, 0.1087), (0.059, -0.01581, 0.1025), (0.05845, -0.01566, 0.09613), (0.05759, -0.01543, 0.0895), (0.0564, -0.01511, 0.08265), (0.05485, -0.0147, 0.07555), (0.05292, -0.01418, 0.06821), (0.05059, -0.01356, 0.06062), (0.04784, -0.01282, 0.05278), (0.04466, -0.01197, 0.04467), (0.04061, -0.01088, 0.03503), (0.03702, -0.009919, 0.02687), (0.03378, -0.009051, 0.02008), (0.03076, -0.008241, 0.01454), (0.02784, -0.007459, 0.01011), (0.0249, -0.006671, 0.006683), (0.02181, -0.005845, 0.004122), (0.01847, -0.004948, 0.002306), (0.01473, -0.003948, 0.00111), (0.01049, -0.002811, 0.0004103), (0.005622, -0.001506, 8.18e-05), (0.0, 0.0, 0.0), (0.0, 0.0, 0.38), (0.00325, -0.001876, 0.3798), (0.006688, -0.003861, 0.3792), (0.01022, -0.005902, 0.3781), (0.01376, -0.007945, 0.3765), (0.01721, -0.009939, 0.3744), (0.02049, -0.01183, 0.3716), (0.0235, -0.01357, 0.3682), (0.02614, -0.01509, 0.3641), (0.02833, -0.01636, 0.3592), (0.02998, -0.01731, 0.3535), (0.031, -0.0179, 0.347), (0.03129, -0.01806, 0.3397), (0.03114, -0.01798, 0.334), (0.03086, -0.01782, 0.3286), (0.03047, -0.01759, 0.3233), (0.02998, -0.01731, 0.3181), (0.02941, -0.01698, 0.3129), (0.02877, -0.01661, 0.3077), (0.02809, -0.01622, 0.3025), (0.02738, -0.01581, 0.2972), (0.02666, -0.01539, 0.2917), (0.02594, -0.01498, 0.286), (0.02524, -0.01457, 0.28), (0.02457, -0.01419, 0.2737), (0.02385, -0.01377, 0.2663), (0.02326, -0.01343, 0.2593), (0.02284, -0.01319, 0.2528), (0.02264, -0.01307, 0.2465), (0.0227, -0.01311, 0.2404), (0.02307, -0.01332, 0.2343), (0.0238, -0.01374, 0.2283), (0.02493, -0.01439, 0.2222), (0.0265, -0.0153, 0.2158), (0.02856, -0.01649, 0.2092), (0.03116, -0.01799, 0.2021), (0.03434, -0.01983, 0.1945), (0.03622, -0.02091, 0.1902), (0.0381, -0.02199, 0.1855), (0.03994, -0.02306, 0.1806), (0.04175, -0.0241, 0.1754), (0.04349, -0.02511, 0.17), (0.04516, -0.02607, 0.1644), (0.04672, -0.02698, 0.1585), (0.04817, -0.02781, 0.1524), (0.04948, -0.02857, 0.1461), (0.05064, -0.02924, 0.1396), (0.05162, -0.02981, 0.1329), (0.05242, -0.03026, 0.1261), (0.05286, -0.03052, 0.1205), (0.05311, -0.03066, 0.1147), (0.05312, -0.03067, 0.1087), (0.0529, -0.03054, 0.1025), (0.05241, -0.03026, 0.09613), (0.05164, -0.02981, 0.0895), (0.05057, -0.02919, 0.08265), (0.04917, -0.02839, 0.07555), (0.04745, -0.02739, 0.06821), (0.04536, -0.02619, 0.06062), (0.0429, -0.02477, 0.05278), (0.04004, -0.02312, 0.04467), (0.03641, -0.02102, 0.03503), (0.03319, -0.01916, 0.02687), (0.03028, -0.01748, 0.02008), (0.02758, -0.01592, 0.01454), (0.02496, -0.01441, 0.01011), (0.02232, -0.01289, 0.006683), (0.01956, -0.01129, 0.004122), (0.01656, -0.009559, 0.002306), (0.01321, -0.007627, 0.00111), (0.009407, -0.005431, 0.0004103), (0.00504, -0.00291, 8.18e-05), (0.002654, -0.002654, 0.3798), (0.005461, -0.005461, 0.3792), (0.008347, -0.008347, 0.3781), (0.01124, -0.01124, 0.3765), (0.01406, -0.01406, 0.3744), (0.01673, -0.01673, 0.3716), (0.01918, -0.01918, 0.3682), (0.02134, -0.02134, 0.3641), (0.02313, -0.02313, 0.3592), (0.02448, -0.02448, 0.3535), (0.02531, -0.02531, 0.347), (0.02554, -0.02554, 0.3397), (0.02542, -0.02542, 0.334), (0.0252, -0.0252, 0.3286), (0.02488, -0.02488, 0.3233), (0.02448, -0.02448, 0.3181), (0.02401, -0.02401, 0.3129), (0.02349, -0.02349, 0.3077), (0.02294, -0.02294, 0.3025), (0.02236, -0.02236, 0.2972), (0.02177, -0.02177, 0.2917), (0.02118, -0.02118, 0.286), (0.0206, -0.0206, 0.28), (0.02006, -0.02006, 0.2737), (0.01947, -0.01947, 0.2663), (0.01899, -0.01899, 0.2593), (0.01865, -0.01865, 0.2528), (0.01848, -0.01848, 0.2465), (0.01854, -0.01854, 0.2404), (0.01884, -0.01884, 0.2343), (0.01943, -0.01943, 0.2283), (0.02035, -0.02035, 0.2222), (0.02164, -0.02164, 0.2158), (0.02332, -0.02332, 0.2092), (0.02544, -0.02544, 0.2021), (0.02804, -0.02804, 0.1945), (0.02958, -0.02958, 0.1902), (0.0311, -0.0311, 0.1855), (0.03261, -0.03261, 0.1806), (0.03409, -0.03409, 0.1754), (0.03551, -0.03551, 0.17), (0.03687, -0.03687, 0.1644), (0.03815, -0.03815, 0.1585), (0.03933, -0.03933, 0.1524), (0.0404, -0.0404, 0.1461), (0.04135, -0.04135, 0.1396), (0.04215, -0.04215, 0.1329), (0.0428, -0.0428, 0.1261), (0.04316, -0.04316, 0.1205), (0.04336, -0.04336, 0.1147), (0.04338, -0.04338, 0.1087), (0.04319, -0.04319, 0.1025), (0.04279, -0.04279, 0.09613), (0.04216, -0.04216, 0.0895), (0.04129, -0.04129, 0.08265), (0.04015, -0.04015, 0.07555), (0.03874, -0.03874, 0.06821), (0.03704, -0.03704, 0.06062), (0.03502, -0.03502, 0.05278), (0.03269, -0.03269, 0.04467), (0.02973, -0.02973, 0.03503), (0.0271, -0.0271, 0.02687), (0.02473, -0.02473, 0.02008), (0.02252, -0.02252, 0.01454), (0.02038, -0.02038, 0.01011), (0.01823, -0.01823, 0.006683), (0.01597, -0.01597, 0.004122), (0.01352, -0.01352, 0.002306), (0.01079, -0.01079, 0.00111), (0.007681, -0.007681, 0.0004103), (0.004115, -0.004115, 8.18e-05), (0.001876, -0.00325, 0.3798), (0.003861, -0.006688, 0.3792), (0.005902, -0.01022, 0.3781), (0.007945, -0.01376, 0.3765), (0.009939, -0.01721, 0.3744), (0.01183, -0.02049, 0.3716), (0.01357, -0.0235, 0.3682), (0.01509, -0.02614, 0.3641), (0.01636, -0.02833, 0.3592), (0.01731, -0.02998, 0.3535), (0.0179, -0.031, 0.347), (0.01806, -0.03129, 0.3397), (0.01798, -0.03114, 0.334), (0.01782, -0.03086, 0.3286), (0.01759, -0.03047, 0.3233), (0.01731, -0.02998, 0.3181), (0.01698, -0.02941, 0.3129), (0.01661, -0.02877, 0.3077), (0.01622, -0.02809, 0.3025), (0.01581, -0.02738, 0.2972), (0.01539, -0.02666, 0.2917), (0.01498, -0.02594, 0.286), (0.01457, -0.02524, 0.28), (0.01419, -0.02457, 0.2737), (0.01377, -0.02385, 0.2663), (0.01343, -0.02326, 0.2593), (0.01319, -0.02284, 0.2528), (0.01307, -0.02264, 0.2465), (0.01311, -0.0227, 0.2404), (0.01332, -0.02307, 0.2343), (0.01374, -0.0238, 0.2283), (0.01439, -0.02493, 0.2222), (0.0153, -0.0265, 0.2158), (0.01649, -0.02856, 0.2092), (0.01799, -0.03116, 0.2021), (0.01983, -0.03434, 0.1945), (0.02091, -0.03622, 0.1902), (0.02199, -0.0381, 0.1855), (0.02306, -0.03994, 0.1806), (0.0241, -0.04175, 0.1754), (0.02511, -0.04349, 0.17), (0.02607, -0.04516, 0.1644), (0.02698, -0.04672, 0.1585), (0.02781, -0.04817, 0.1524), (0.02857, -0.04948, 0.1461), (0.02924, -0.05064, 0.1396), (0.02981, -0.05162, 0.1329), (0.03026, -0.05242, 0.1261), (0.03052, -0.05286, 0.1205), (0.03066, -0.05311, 0.1147), (0.03067, -0.05312, 0.1087), (0.03054, -0.0529, 0.1025), (0.03026, -0.05241, 0.09613), (0.02981, -0.05164, 0.0895), (0.02919, -0.05057, 0.08265), (0.02839, -0.04917, 0.07555), (0.02739, -0.04745, 0.06821), (0.02619, -0.04536, 0.06062), (0.02477, -0.0429, 0.05278), (0.02312, -0.04004, 0.04467), (0.02102, -0.03641, 0.03503), (0.01916, -0.03319, 0.02687), (0.01748, -0.03028, 0.02008), (0.01592, -0.02758, 0.01454), (0.01441, -0.02496, 0.01011), (0.01289, -0.02232, 0.006683), (0.01129, -0.01956, 0.004122), (0.009559, -0.01656, 0.002306), (0.007627, -0.01321, 0.00111), (0.005431, -0.009407, 0.0004103), (0.00291, -0.00504, 8.18e-05), (0.0009713, -0.003625, 0.3798), (0.001999, -0.007459, 0.3792), (0.003055, -0.0114, 0.3781), (0.004113, -0.01535, 0.3765), (0.005145, -0.0192, 0.3744), (0.006124, -0.02285, 0.3716), (0.007022, -0.02621, 0.3682), (0.007813, -0.02916, 0.3641), (0.008468, -0.0316, 0.3592), (0.008961, -0.03344, 0.3535), (0.009264, -0.03457, 0.347), (0.00935, -0.03489, 0.3397), (0.009306, -0.03473, 0.334), (0.009222, -0.03442, 0.3286), (0.009105, -0.03398, 0.3233), (0.008959, -0.03344, 0.3181), (0.008789, -0.0328, 0.3129), (0.0086, -0.03209, 0.3077), (0.008396, -0.03134, 0.3025), (0.008184, -0.03054, 0.2972), (0.007967, -0.02973, 0.2917), (0.007752, -0.02893, 0.286), (0.007542, -0.02815, 0.28), (0.007343, -0.0274, 0.2737), (0.007128, -0.0266, 0.2663), (0.006951, -0.02594, 0.2593), (0.006826, -0.02547, 0.2528), (0.006766, -0.02525, 0.2465), (0.006784, -0.02532, 0.2404), (0.006896, -0.02574, 0.2343), (0.007113, -0.02655, 0.2283), (0.00745, -0.0278, 0.2222), (0.00792, -0.02956, 0.2158), (0.008537, -0.03186, 0.2092), (0.009313, -0.03476, 0.2021), (0.01026, -0.03831, 0.1945), (0.01083, -0.0404, 0.1902), (0.01139, -0.04249, 0.1855), (0.01194, -0.04455, 0.1806), (0.01248, -0.04657, 0.1754), (0.013, -0.04851, 0.17), (0.0135, -0.05037, 0.1644), (0.01396, -0.05211, 0.1585), (0.0144, -0.05373, 0.1524), (0.01479, -0.05519, 0.1461), (0.01513, -0.05648, 0.1396), (0.01543, -0.05758, 0.1329), (0.01567, -0.05846, 0.1261), (0.0158, -0.05896, 0.1205), (0.01587, -0.05923, 0.1147), (0.01588, -0.05925, 0.1087), (0.01581, -0.059, 0.1025), (0.01566, -0.05845, 0.09613), (0.01543, -0.05759, 0.0895), (0.01511, -0.0564, 0.08265), (0.0147, -0.05485, 0.07555), (0.01418, -0.05292, 0.06821), (0.01356, -0.05059, 0.06062), (0.01282, -0.04784, 0.05278), (0.01197, -0.04466, 0.04467), (0.01088, -0.04061, 0.03503), (0.009919, -0.03702, 0.02687), (0.009051, -0.03378, 0.02008), (0.008241, -0.03076, 0.01454), (0.007459, -0.02784, 0.01011), (0.006671, -0.0249, 0.006683), (0.005845, -0.02181, 0.004122), (0.004948, -0.01847, 0.002306), (0.003948, -0.01473, 0.00111), (0.002811, -0.01049, 0.0004103), (0.001506, -0.005622, 8.18e-05), (5.006e-09, -0.003753, 0.3798), (8.731e-09, -0.007723, 0.3792), (1.257e-08, -0.0118, 0.3781), (1.863e-08, -0.01589, 0.3765), (2.561e-08, -0.01988, 0.3744), (2.468e-08, -0.02366, 0.3716), (3.166e-08, -0.02713, 0.3682), (3.772e-08, -0.03019, 0.3641), (3.166e-08, -0.03272, 0.3592), (4.191e-08, -0.03462, 0.3535), (4.47e-08, -0.03579, 0.347), (4.377e-08, -0.03613, 0.3397), (4.191e-08, -0.03595, 0.334), (4.657e-08, -0.03563, 0.3286), (4.284e-08, -0.03518, 0.3233), (4.377e-08, -0.03461, 0.3181), (3.818e-08, -0.03396, 0.3129), (4.284e-08, -0.03323, 0.3077), (4.005e-08, -0.03244, 0.3025), (4.098e-08, -0.03162, 0.2972), (3.958e-08, -0.03078, 0.2917), (3.586e-08, -0.02995, 0.286), (3.26e-08, -0.02914, 0.28), (3.679e-08, -0.02837, 0.2737), (3.632e-08, -0.02754, 0.2663), (2.98e-08, -0.02686, 0.2593), (3.306e-08, -0.02637, 0.2528), (3.12e-08, -0.02614, 0.2465), (3.492e-08, -0.02621, 0.2404), (2.794e-08, -0.02664, 0.2343), (2.98e-08, -0.02748, 0.2283), (3.073e-08, -0.02878, 0.2222), (3.26e-08, -0.0306, 0.2158), (2.421e-08, -0.03298, 0.2092), (3.073e-08, -0.03598, 0.2021), (2.98e-08, -0.03966, 0.1945), (3.073e-08, -0.04183, 0.1902), (2.421e-08, -0.04399, 0.1855), (2.701e-08, -0.04612, 0.1806), (2.608e-08, -0.04821, 0.1754), (1.956e-08, -0.05022, 0.17), (1.397e-08, -0.05215, 0.1644), (2.328e-08, -0.05395, 0.1585), (1.863e-08, -0.05563, 0.1524), (1.49e-08, -0.05714, 0.1461), (8.382e-09, -0.05848, 0.1396), (1.583e-08, -0.05961, 0.1329), (1.304e-08, -0.06052, 0.1261), (2.049e-08, -0.06104, 0.1205), (1.397e-08, -0.06132, 0.1147), (1.676e-08, -0.06134, 0.1087), (1.77e-08, -0.06108, 0.1025), (6.519e-09, -0.06052, 0.09613), (9.313e-09, -0.05963, 0.0895), (4.657e-09, -0.05839, 0.08265), (7.451e-09, -0.05678, 0.07555), (8.382e-09, -0.05479, 0.06821), (3.725e-09, -0.05238, 0.06062), (1.863e-09, -0.04953, 0.05278), (9.313e-10, -0.04623, 0.04467), (9.313e-10, -0.04204, 0.03503), (0.0, -0.03833, 0.02687), (2.794e-09, -0.03497, 0.02008), (-9.313e-10, -0.03184, 0.01454), (3.26e-09, -0.02882, 0.01011), (1.863e-09, -0.02578, 0.006683), (9.313e-10, -0.02258, 0.004122), (4.657e-10, -0.01912, 0.002306), (6.985e-10, -0.01525, 0.00111), (9.313e-10, -0.01086, 0.0004103), (6.985e-10, -0.00582, 8.18e-05), (-0.0009713, -0.003625, 0.3798), (-0.001999, -0.007459, 0.3792), (-0.003055, -0.0114, 0.3781), (-0.004113, -0.01535, 0.3765), (-0.005145, -0.0192, 0.3744), (-0.006124, -0.02285, 0.3716), (-0.007022, -0.02621, 0.3682), (-0.007813, -0.02916, 0.3641), (-0.008468, -0.0316, 0.3592), (-0.008961, -0.03344, 0.3535), (-0.009264, -0.03457, 0.347), (-0.00935, -0.03489, 0.3397), (-0.009306, -0.03473, 0.334), (-0.009222, -0.03442, 0.3286), (-0.009105, -0.03398, 0.3233), (-0.008959, -0.03344, 0.3181), (-0.008789, -0.0328, 0.3129), (-0.008599, -0.03209, 0.3077), (-0.008396, -0.03134, 0.3025), (-0.008184, -0.03054, 0.2972), (-0.007967, -0.02973, 0.2917), (-0.007752, -0.02893, 0.286), (-0.007542, -0.02815, 0.28), (-0.007343, -0.0274, 0.2737), (-0.007128, -0.0266, 0.2663), (-0.006951, -0.02594, 0.2593), (-0.006825, -0.02547, 0.2528), (-0.006766, -0.02525, 0.2465), (-0.006784, -0.02532, 0.2404), (-0.006896, -0.02574, 0.2343), (-0.007113, -0.02655, 0.2283), (-0.00745, -0.0278, 0.2222), (-0.00792, -0.02956, 0.2158), (-0.008536, -0.03186, 0.2092), (-0.009313, -0.03476, 0.2021), (-0.01026, -0.03831, 0.1945), (-0.01083, -0.0404, 0.1902), (-0.01139, -0.04249, 0.1855), (-0.01194, -0.04455, 0.1806), (-0.01248, -0.04657, 0.1754), (-0.013, -0.04851, 0.17), (-0.0135, -0.05037, 0.1644), (-0.01396, -0.05211, 0.1585), (-0.0144, -0.05373, 0.1524), (-0.01479, -0.05519, 0.1461), (-0.01513, -0.05648, 0.1396), (-0.01543, -0.05758, 0.1329), (-0.01566, -0.05846, 0.1261), (-0.0158, -0.05896, 0.1205), (-0.01587, -0.05923, 0.1147), (-0.01588, -0.05925, 0.1087), (-0.01581, -0.059, 0.1025), (-0.01566, -0.05845, 0.09613), (-0.01543, -0.05759, 0.0895), (-0.01511, -0.0564, 0.08265), (-0.0147, -0.05485, 0.07555), (-0.01418, -0.05292, 0.06821), (-0.01356, -0.05059, 0.06062), (-0.01282, -0.04784, 0.05278), (-0.01197, -0.04466, 0.04467), (-0.01088, -0.04061, 0.03503), (-0.009919, -0.03702, 0.02687), (-0.009051, -0.03378, 0.02008), (-0.008241, -0.03076, 0.01454), (-0.007459, -0.02784, 0.01011), (-0.006671, -0.0249, 0.006683), (-0.005845, -0.02181, 0.004122), (-0.004948, -0.01847, 0.002306), (-0.003948, -0.01473, 0.00111), (-0.002811, -0.01049, 0.0004103), (-0.001506, -0.005622, 8.18e-05), (-0.001876, -0.00325, 0.3798), (-0.003861, -0.006688, 0.3792), (-0.005902, -0.01022, 0.3781), (-0.007945, -0.01376, 0.3765), (-0.009939, -0.01721, 0.3744), (-0.01183, -0.02049, 0.3716), (-0.01357, -0.0235, 0.3682), (-0.01509, -0.02614, 0.3641), (-0.01636, -0.02833, 0.3592), (-0.01731, -0.02998, 0.3535), (-0.0179, -0.031, 0.347), (-0.01806, -0.03129, 0.3397), (-0.01798, -0.03114, 0.334), (-0.01782, -0.03086, 0.3286), (-0.01759, -0.03047, 0.3233), (-0.01731, -0.02998, 0.3181), (-0.01698, -0.02941, 0.3129), (-0.01661, -0.02877, 0.3077), (-0.01622, -0.02809, 0.3025), (-0.01581, -0.02738, 0.2972), (-0.01539, -0.02666, 0.2917), (-0.01498, -0.02594, 0.286), (-0.01457, -0.02524, 0.28), (-0.01419, -0.02457, 0.2737), (-0.01377, -0.02385, 0.2663), (-0.01343, -0.02326, 0.2593), (-0.01319, -0.02284, 0.2528), (-0.01307, -0.02264, 0.2465), (-0.01311, -0.0227, 0.2404), (-0.01332, -0.02307, 0.2343), (-0.01374, -0.0238, 0.2283), (-0.01439, -0.02493, 0.2222), (-0.0153, -0.0265, 0.2158), (-0.01649, -0.02856, 0.2092), (-0.01799, -0.03116, 0.2021), (-0.01983, -0.03434, 0.1945), (-0.02091, -0.03622, 0.1902), (-0.02199, -0.0381, 0.1855), (-0.02306, -0.03994, 0.1806), (-0.0241, -0.04175, 0.1754), (-0.02511, -0.04349, 0.17), (-0.02607, -0.04516, 0.1644), (-0.02698, -0.04672, 0.1585), (-0.02781, -0.04817, 0.1524), (-0.02857, -0.04948, 0.1461), (-0.02924, -0.05064, 0.1396), (-0.02981, -0.05162, 0.1329), (-0.03026, -0.05242, 0.1261), (-0.03052, -0.05286, 0.1205), (-0.03066, -0.05311, 0.1147), (-0.03067, -0.05312, 0.1087), (-0.03054, -0.0529, 0.1025), (-0.03026, -0.05241, 0.09613), (-0.02981, -0.05164, 0.0895), (-0.02919, -0.05057, 0.08265), (-0.02839, -0.04917, 0.07555), (-0.02739, -0.04745, 0.06821), (-0.02619, -0.04536, 0.06062), (-0.02477, -0.0429, 0.05278), (-0.02312, -0.04004, 0.04467), (-0.02102, -0.03641, 0.03503), (-0.01916, -0.03319, 0.02687), (-0.01748, -0.03028, 0.02008), (-0.01592, -0.02758, 0.01454), (-0.01441, -0.02496, 0.01011), (-0.01289, -0.02232, 0.006683), (-0.01129, -0.01956, 0.004122), (-0.009559, -0.01656, 0.002306), (-0.007627, -0.01321, 0.00111), (-0.005431, -0.009407, 0.0004103), (-0.00291, -0.00504, 8.18e-05), (-0.002654, -0.002654, 0.3798), (-0.005461, -0.005461, 0.3792), (-0.008347, -0.008347, 0.3781), (-0.01124, -0.01124, 0.3765), (-0.01406, -0.01406, 0.3744), (-0.01673, -0.01673, 0.3716), (-0.01918, -0.01918, 0.3682), (-0.02134, -0.02134, 0.3641), (-0.02313, -0.02313, 0.3592), (-0.02448, -0.02448, 0.3535), (-0.02531, -0.02531, 0.347), (-0.02554, -0.02554, 0.3397), (-0.02542, -0.02542, 0.334), (-0.0252, -0.0252, 0.3286), (-0.02488, -0.02488, 0.3233), (-0.02448, -0.02448, 0.3181), (-0.02401, -0.02401, 0.3129), (-0.02349, -0.02349, 0.3077), (-0.02294, -0.02294, 0.3025), (-0.02236, -0.02236, 0.2972), (-0.02177, -0.02177, 0.2917), (-0.02118, -0.02118, 0.286), (-0.0206, -0.0206, 0.28), (-0.02006, -0.02006, 0.2737), (-0.01947, -0.01947, 0.2663), (-0.01899, -0.01899, 0.2593), (-0.01865, -0.01865, 0.2528), (-0.01848, -0.01848, 0.2465), (-0.01854, -0.01854, 0.2404), (-0.01884, -0.01884, 0.2343), (-0.01943, -0.01943, 0.2283), (-0.02035, -0.02035, 0.2222), (-0.02164, -0.02164, 0.2158), (-0.02332, -0.02332, 0.2092), (-0.02544, -0.02544, 0.2021), (-0.02804, -0.02804, 0.1945), (-0.02958, -0.02958, 0.1902), (-0.0311, -0.0311, 0.1855), (-0.03261, -0.03261, 0.1806), (-0.03409, -0.03409, 0.1754), (-0.03551, -0.03551, 0.17), (-0.03687, -0.03687, 0.1644), (-0.03815, -0.03815, 0.1585), (-0.03933, -0.03933, 0.1524), (-0.0404, -0.0404, 0.1461), (-0.04135, -0.04135, 0.1396), (-0.04215, -0.04215, 0.1329), (-0.0428, -0.0428, 0.1261), (-0.04316, -0.04316, 0.1205), (-0.04336, -0.04336, 0.1147), (-0.04338, -0.04338, 0.1087), (-0.04319, -0.04319, 0.1025), (-0.04279, -0.04279, 0.09613), (-0.04216, -0.04216, 0.0895), (-0.04129, -0.04129, 0.08265), (-0.04015, -0.04015, 0.07555), (-0.03874, -0.03874, 0.06821), (-0.03704, -0.03704, 0.06062), (-0.03502, -0.03502, 0.05278), (-0.03269, -0.03269, 0.04467), (-0.02973, -0.02973, 0.03503), (-0.0271, -0.0271, 0.02687), (-0.02473, -0.02473, 0.02008), (-0.02252, -0.02252, 0.01454), (-0.02038, -0.02038, 0.01011), (-0.01823, -0.01823, 0.006683), (-0.01597, -0.01597, 0.004122), (-0.01352, -0.01352, 0.002306), (-0.01079, -0.01079, 0.00111), (-0.007681, -0.007681, 0.0004103), (-0.004115, -0.004115, 8.18e-05), (-0.00325, -0.001876, 0.3798), (-0.006688, -0.003861, 0.3792), (-0.01022, -0.005902, 0.3781), (-0.01376, -0.007945, 0.3765), (-0.01721, -0.009939, 0.3744), (-0.02049, -0.01183, 0.3716), (-0.0235, -0.01357, 0.3682), (-0.02614, -0.01509, 0.3641), (-0.02833, -0.01636, 0.3592), (-0.02998, -0.01731, 0.3535), (-0.031, -0.0179, 0.347), (-0.03129, -0.01806, 0.3397), (-0.03114, -0.01798, 0.334), (-0.03086, -0.01782, 0.3286), (-0.03047, -0.01759, 0.3233), (-0.02998, -0.01731, 0.3181), (-0.02941, -0.01698, 0.3129), (-0.02877, -0.01661, 0.3077), (-0.02809, -0.01622, 0.3025), (-0.02738, -0.01581, 0.2972), (-0.02666, -0.01539, 0.2917), (-0.02594, -0.01498, 0.286), (-0.02524, -0.01457, 0.28), (-0.02457, -0.01419, 0.2737), (-0.02385, -0.01377, 0.2663), (-0.02326, -0.01343, 0.2593), (-0.02284, -0.01319, 0.2528), (-0.02264, -0.01307, 0.2465), (-0.0227, -0.01311, 0.2404), (-0.02307, -0.01332, 0.2343), (-0.0238, -0.01374, 0.2283), (-0.02493, -0.01439, 0.2222), (-0.0265, -0.0153, 0.2158), (-0.02856, -0.01649, 0.2092), (-0.03116, -0.01799, 0.2021), (-0.03434, -0.01983, 0.1945), (-0.03622, -0.02091, 0.1902), (-0.0381, -0.02199, 0.1855), (-0.03994, -0.02306, 0.1806), (-0.04175, -0.0241, 0.1754), (-0.04349, -0.02511, 0.17), (-0.04516, -0.02607, 0.1644), (-0.04672, -0.02698, 0.1585), (-0.04817, -0.02781, 0.1524), (-0.04948, -0.02857, 0.1461), (-0.05064, -0.02924, 0.1396), (-0.05162, -0.02981, 0.1329), (-0.05242, -0.03026, 0.1261), (-0.05286, -0.03052, 0.1205), (-0.05311, -0.03066, 0.1147), (-0.05312, -0.03067, 0.1087), (-0.0529, -0.03054, 0.1025), (-0.05241, -0.03026, 0.09613), (-0.05164, -0.02981, 0.0895), (-0.05057, -0.02919, 0.08265), (-0.04917, -0.02839, 0.07555), (-0.04745, -0.02739, 0.06821), (-0.04536, -0.02619, 0.06062), (-0.0429, -0.02477, 0.05278), (-0.04004, -0.02312, 0.04467), (-0.03641, -0.02102, 0.03503), (-0.03319, -0.01916, 0.02687), (-0.03028, -0.01748, 0.02008), (-0.02758, -0.01592, 0.01454), (-0.02496, -0.01441, 0.01011), (-0.02232, -0.01289, 0.006683), (-0.01956, -0.01129, 0.004122), (-0.01656, -0.009559, 0.002306), (-0.01321, -0.007627, 0.00111), (-0.009407, -0.005431, 0.0004103), (-0.00504, -0.00291, 8.18e-05), (-0.003625, -0.0009713, 0.3798), (-0.007459, -0.001999, 0.3792), (-0.0114, -0.003055, 0.3781), (-0.01535, -0.004113, 0.3765), (-0.0192, -0.005145, 0.3744), (-0.02285, -0.006124, 0.3716), (-0.02621, -0.007022, 0.3682), (-0.02916, -0.007813, 0.3641), (-0.0316, -0.008468, 0.3592), (-0.03344, -0.008961, 0.3535), (-0.03457, -0.009264, 0.347), (-0.03489, -0.00935, 0.3397), (-0.03473, -0.009306, 0.334), (-0.03442, -0.009222, 0.3286), (-0.03398, -0.009105, 0.3233), (-0.03344, -0.008959, 0.3181), (-0.0328, -0.008789, 0.3129), (-0.03209, -0.0086, 0.3077), (-0.03134, -0.008396, 0.3025), (-0.03054, -0.008184, 0.2972), (-0.02973, -0.007967, 0.2917), (-0.02893, -0.007752, 0.286), (-0.02815, -0.007542, 0.28), (-0.0274, -0.007343, 0.2737), (-0.0266, -0.007128, 0.2663), (-0.02594, -0.006951, 0.2593), (-0.02547, -0.006826, 0.2528), (-0.02525, -0.006766, 0.2465), (-0.02532, -0.006784, 0.2404), (-0.02574, -0.006896, 0.2343), (-0.02655, -0.007113, 0.2283), (-0.0278, -0.00745, 0.2222), (-0.02956, -0.00792, 0.2158), (-0.03186, -0.008537, 0.2092), (-0.03476, -0.009313, 0.2021), (-0.03831, -0.01026, 0.1945), (-0.0404, -0.01083, 0.1902), (-0.04249, -0.01139, 0.1855), (-0.04455, -0.01194, 0.1806), (-0.04657, -0.01248, 0.1754), (-0.04851, -0.013, 0.17), (-0.05037, -0.0135, 0.1644), (-0.05211, -0.01396, 0.1585), (-0.05373, -0.0144, 0.1524), (-0.05519, -0.01479, 0.1461), (-0.05648, -0.01513, 0.1396), (-0.05758, -0.01543, 0.1329), (-0.05846, -0.01567, 0.1261), (-0.05896, -0.0158, 0.1205), (-0.05923, -0.01587, 0.1147), (-0.05925, -0.01588, 0.1087), (-0.059, -0.01581, 0.1025), (-0.05845, -0.01566, 0.09613), (-0.05759, -0.01543, 0.0895), (-0.0564, -0.01511, 0.08265), (-0.05485, -0.0147, 0.07555), (-0.05292, -0.01418, 0.06821), (-0.05059, -0.01356, 0.06062), (-0.04784, -0.01282, 0.05278), (-0.04466, -0.01197, 0.04467), (-0.04061, -0.01088, 0.03503), (-0.03702, -0.009919, 0.02687), (-0.03378, -0.009051, 0.02008), (-0.03076, -0.008241, 0.01454), (-0.02784, -0.007459, 0.01011), (-0.0249, -0.006671, 0.006683), (-0.02181, -0.005845, 0.004122), (-0.01847, -0.004948, 0.002306), (-0.01473, -0.003948, 0.00111), (-0.01049, -0.002811, 0.0004103), (-0.005622, -0.001506, 8.18e-05)], [], [(52, 53, 124, 123), (26, 27, 98, 97), (0, 1, 72, 71), (53, 54, 125, 124), (27, 28, 99, 98), (1, 2, 73, 72), (54, 55, 126, 125), (28, 29, 100, 99), (2, 3, 74, 73), (55, 56, 127, 126), (29, 30, 101, 100), (3, 4, 75, 74), (56, 57, 128, 127), (30, 31, 102, 101), (4, 5, 76, 75), (57, 58, 129, 128), (31, 32, 103, 102), (5, 6, 77, 76), (58, 59, 130, 129), (32, 33, 104, 103), (6, 7, 78, 77), (59, 60, 131, 130), (33, 34, 105, 104), (7, 8, 79, 78), (60, 61, 132, 131), (34, 35, 106, 105), (8, 9, 80, 79), (61, 62, 133, 132), (35, 36, 107, 106), (9, 10, 81, 80), (62, 63, 134, 133), (36, 37, 108, 107), (10, 11, 82, 81), (63, 64, 135, 134), (37, 38, 109, 108), (11, 12, 83, 82), (64, 65, 136, 135), (38, 39, 110, 109), (12, 13, 84, 83), (65, 66, 137, 136), (39, 40, 111, 110), (13, 14, 85, 84), (66, 67, 138, 137), (40, 41, 112, 111), (14, 15, 86, 85), (67, 68, 139, 138), (41, 42, 113, 112), (15, 16, 87, 86), (68, 69, 140, 139), (42, 43, 114, 113), (16, 17, 88, 87), (69, 70, 141, 140), (43, 44, 115, 114), (17, 18, 89, 88), (70, 994, 141), (44, 45, 116, 115), (18, 19, 90, 89), (45, 46, 117, 116), (19, 20, 91, 90), (46, 47, 118, 117), (20, 21, 92, 91), (47, 48, 119, 118), (21, 22, 93, 92), (48, 49, 120, 119), (22, 23, 94, 93), (49, 50, 121, 120), (23, 24, 95, 94), (50, 51, 122, 121), (24, 25, 96, 95), (51, 52, 123, 122), (25, 26, 97, 96), (995, 0, 71), (130, 131, 202, 201), (104, 105, 176, 175), (78, 79, 150, 149), (131, 132, 203, 202), (105, 106, 177, 176), (79, 80, 151, 150), (132, 133, 204, 203), (106, 107, 178, 177), (80, 81, 152, 151), (133, 134, 205, 204), (107, 108, 179, 178), (81, 82, 153, 152), (134, 135, 206, 205), (108, 109, 180, 179), (82, 83, 154, 153), (135, 136, 207, 206), (109, 110, 181, 180), (83, 84, 155, 154), (136, 137, 208, 207), (110, 111, 182, 181), (84, 85, 156, 155), (137, 138, 209, 208), (111, 112, 183, 182), (85, 86, 157, 156), (138, 139, 210, 209), (112, 113, 184, 183), (86, 87, 158, 157), (139, 140, 211, 210), (113, 114, 185, 184), (87, 88, 159, 158), (140, 141, 212, 211), (114, 115, 186, 185), (88, 89, 160, 159), (141, 994, 212), (115, 116, 187, 186), (89, 90, 161, 160), (116, 117, 188, 187), (90, 91, 162, 161), (117, 118, 189, 188), (91, 92, 163, 162), (118, 119, 190, 189), (92, 93, 164, 163), (119, 120, 191, 190), (93, 94, 165, 164), (120, 121, 192, 191), (94, 95, 166, 165), (121, 122, 193, 192), (95, 96, 167, 166), (122, 123, 194, 193), (96, 97, 168, 167), (995, 71, 142), (123, 124, 195, 194), (97, 98, 169, 168), (71, 72, 143, 142), (124, 125, 196, 195), (98, 99, 170, 169), (72, 73, 144, 143), (125, 126, 197, 196), (99, 100, 171, 170), (73, 74, 145, 144), (126, 127, 198, 197), (100, 101, 172, 171), (74, 75, 146, 145), (127, 128, 199, 198), (101, 102, 173, 172), (75, 76, 147, 146), (128, 129, 200, 199), (102, 103, 174, 173), (76, 77, 148, 147), (129, 130, 201, 200), (103, 104, 175, 174), (77, 78, 149, 148), (187, 188, 259, 258), (161, 162, 233, 232), (188, 189, 260, 259), (162, 163, 234, 233), (189, 190, 261, 260), (163, 164, 235, 234), (190, 191, 262, 261), (164, 165, 236, 235), (191, 192, 263, 262), (165, 166, 237, 236), (192, 193, 264, 263), (166, 167, 238, 237), (193, 194, 265, 264), (167, 168, 239, 238), (995, 142, 213), (194, 195, 266, 265), (168, 169, 240, 239), (142, 143, 214, 213), (195, 196, 267, 266), (169, 170, 241, 240), (143, 144, 215, 214), (196, 197, 268, 267), (170, 171, 242, 241), (144, 145, 216, 215), (197, 198, 269, 268), (171, 172, 243, 242), (145, 146, 217, 216), (198, 199, 270, 269), (172, 173, 244, 243), (146, 147, 218, 217), (199, 200, 271, 270), (173, 174, 245, 244), (147, 148, 219, 218), (200, 201, 272, 271), (174, 175, 246, 245), (148, 149, 220, 219), (201, 202, 273, 272), (175, 176, 247, 246), (149, 150, 221, 220), (202, 203, 274, 273), (176, 177, 248, 247), (150, 151, 222, 221), (203, 204, 275, 274), (177, 178, 249, 248), (151, 152, 223, 222), (204, 205, 276, 275), (178, 179, 250, 249), (152, 153, 224, 223), (205, 206, 277, 276), (179, 180, 251, 250), (153, 154, 225, 224), (206, 207, 278, 277), (180, 181, 252, 251), (154, 155, 226, 225), (207, 208, 279, 278), (181, 182, 253, 252), (155, 156, 227, 226), (208, 209, 280, 279), (182, 183, 254, 253), (156, 157, 228, 227), (209, 210, 281, 280), (183, 184, 255, 254), (157, 158, 229, 228), (210, 211, 282, 281), (184, 185, 256, 255), (158, 159, 230, 229), (211, 212, 283, 282), (185, 186, 257, 256), (159, 160, 231, 230), (212, 994, 283), (186, 187, 258, 257), (160, 161, 232, 231), (270, 271, 342, 341), (244, 245, 316, 315), (218, 219, 290, 289), (271, 272, 343, 342), (245, 246, 317, 316), (219, 220, 291, 290), (272, 273, 344, 343), (246, 247, 318, 317), (220, 221, 292, 291), (273, 274, 345, 344), (247, 248, 319, 318), (221, 222, 293, 292), (274, 275, 346, 345), (248, 249, 320, 319), (222, 223, 294, 293), (275, 276, 347, 346), (249, 250, 321, 320), (223, 224, 295, 294), (276, 277, 348, 347), (250, 251, 322, 321), (224, 225, 296, 295), (277, 278, 349, 348), (251, 252, 323, 322), (225, 226, 297, 296), (278, 279, 350, 349), (252, 253, 324, 323), (226, 227, 298, 297), (279, 280, 351, 350), (253, 254, 325, 324), (227, 228, 299, 298), (280, 281, 352, 351), (254, 255, 326, 325), (228, 229, 300, 299), (281, 282, 353, 352), (255, 256, 327, 326), (229, 230, 301, 300), (282, 283, 354, 353), (256, 257, 328, 327), (230, 231, 302, 301), (283, 994, 354), (257, 258, 329, 328), (231, 232, 303, 302), (258, 259, 330, 329), (232, 233, 304, 303), (259, 260, 331, 330), (233, 234, 305, 304), (260, 261, 332, 331), (234, 235, 306, 305), (261, 262, 333, 332), (235, 236, 307, 306), (262, 263, 334, 333), (236, 237, 308, 307), (263, 264, 335, 334), (237, 238, 309, 308), (264, 265, 336, 335), (238, 239, 310, 309), (995, 213, 284), (265, 266, 337, 336), (239, 240, 311, 310), (213, 214, 285, 284), (266, 267, 338, 337), (240, 241, 312, 311), (214, 215, 286, 285), (267, 268, 339, 338), (241, 242, 313, 312), (215, 216, 287, 286), (268, 269, 340, 339), (242, 243, 314, 313), (216, 217, 288, 287), (269, 270, 341, 340), (243, 244, 315, 314), (217, 218, 289, 288), (353, 354, 425, 424), (327, 328, 399, 398), (301, 302, 373, 372), (354, 994, 425), (328, 329, 400, 399), (302, 303, 374, 373), (329, 330, 401, 400), (303, 304, 375, 374), (330, 331, 402, 401), (304, 305, 376, 375), (331, 332, 403, 402), (305, 306, 377, 376), (332, 333, 404, 403), (306, 307, 378, 377), (333, 334, 405, 404), (307, 308, 379, 378), (334, 335, 406, 405), (308, 309, 380, 379), (335, 336, 407, 406), (309, 310, 381, 380), (995, 284, 355), (336, 337, 408, 407), (310, 311, 382, 381), (284, 285, 356, 355), (337, 338, 409, 408), (311, 312, 383, 382), (285, 286, 357, 356), (338, 339, 410, 409), (312, 313, 384, 383), (286, 287, 358, 357), (339, 340, 411, 410), (313, 314, 385, 384), (287, 288, 359, 358), (340, 341, 412, 411), (314, 315, 386, 385), (288, 289, 360, 359), (341, 342, 413, 412), (315, 316, 387, 386), (289, 290, 361, 360), (342, 343, 414, 413), (316, 317, 388, 387), (290, 291, 362, 361), (343, 344, 415, 414), (317, 318, 389, 388), (291, 292, 363, 362), (344, 345, 416, 415), (318, 319, 390, 389), (292, 293, 364, 363), (345, 346, 417, 416), (319, 320, 391, 390), (293, 294, 365, 364), (346, 347, 418, 417), (320, 321, 392, 391), (294, 295, 366, 365), (347, 348, 419, 418), (321, 322, 393, 392), (295, 296, 367, 366), (348, 349, 420, 419), (322, 323, 394, 393), (296, 297, 368, 367), (349, 350, 421, 420), (323, 324, 395, 394), (297, 298, 369, 368), (350, 351, 422, 421), (324, 325, 396, 395), (298, 299, 370, 369), (351, 352, 423, 422), (325, 326, 397, 396), (299, 300, 371, 370), (352, 353, 424, 423), (326, 327, 398, 397), (300, 301, 372, 371), (410, 411, 482, 481), (384, 385, 456, 455), (358, 359, 430, 429), (411, 412, 483, 482), (385, 386, 457, 456), (359, 360, 431, 430), (412, 413, 484, 483), (386, 387, 458, 457), (360, 361, 432, 431), (413, 414, 485, 484), (387, 388, 459, 458), (361, 362, 433, 432), (414, 415, 486, 485), (388, 389, 460, 459), (362, 363, 434, 433), (415, 416, 487, 486), (389, 390, 461, 460), (363, 364, 435, 434), (416, 417, 488, 487), (390, 391, 462, 461), (364, 365, 436, 435), (417, 418, 489, 488), (391, 392, 463, 462), (365, 366, 437, 436), (418, 419, 490, 489), (392, 393, 464, 463), (366, 367, 438, 437), (419, 420, 491, 490), (393, 394, 465, 464), (367, 368, 439, 438), (420, 421, 492, 491), (394, 395, 466, 465), (368, 369, 440, 439), (421, 422, 493, 492), (395, 396, 467, 466), (369, 370, 441, 440), (422, 423, 494, 493), (396, 397, 468, 467), (370, 371, 442, 441), (423, 424, 495, 494), (397, 398, 469, 468), (371, 372, 443, 442), (424, 425, 496, 495), (398, 399, 470, 469), (372, 373, 444, 443), (425, 994, 496), (399, 400, 471, 470), (373, 374, 445, 444), (400, 401, 472, 471), (374, 375, 446, 445), (401, 402, 473, 472), (375, 376, 447, 446), (402, 403, 474, 473), (376, 377, 448, 447), (403, 404, 475, 474), (377, 378, 449, 448), (404, 405, 476, 475), (378, 379, 450, 449), (405, 406, 477, 476), (379, 380, 451, 450), (406, 407, 478, 477), (380, 381, 452, 451), (995, 355, 426), (407, 408, 479, 478), (381, 382, 453, 452), (355, 356, 427, 426), (408, 409, 480, 479), (382, 383, 454, 453), (356, 357, 428, 427), (409, 410, 481, 480), (383, 384, 455, 454), (357, 358, 429, 428), (467, 468, 539, 538), (441, 442, 513, 512), (494, 495, 566, 565), (468, 469, 540, 539), (442, 443, 514, 513), (495, 496, 567, 566), (469, 470, 541, 540), (443, 444, 515, 514), (496, 994, 567), (470, 471, 542, 541), (444, 445, 516, 515), (471, 472, 543, 542), (445, 446, 517, 516), (472, 473, 544, 543), (446, 447, 518, 517), (473, 474, 545, 544), (447, 448, 519, 518), (474, 475, 546, 545), (448, 449, 520, 519), (475, 476, 547, 546), (449, 450, 521, 520), (476, 477, 548, 547), (450, 451, 522, 521), (477, 478, 549, 548), (451, 452, 523, 522), (995, 426, 497), (478, 479, 550, 549), (452, 453, 524, 523), (426, 427, 498, 497), (479, 480, 551, 550), (453, 454, 525, 524), (427, 428, 499, 498), (480, 481, 552, 551), (454, 455, 526, 525), (428, 429, 500, 499), (481, 482, 553, 552), (455, 456, 527, 526), (429, 430, 501, 500), (482, 483, 554, 553), (456, 457, 528, 527), (430, 431, 502, 501), (483, 484, 555, 554), (457, 458, 529, 528), (431, 432, 503, 502), (484, 485, 556, 555), (458, 459, 530, 529), (432, 433, 504, 503), (485, 486, 557, 556), (459, 460, 531, 530), (433, 434, 505, 504), (486, 487, 558, 557), (460, 461, 532, 531), (434, 435, 506, 505), (487, 488, 559, 558), (461, 462, 533, 532), (435, 436, 507, 506), (488, 489, 560, 559), (462, 463, 534, 533), (436, 437, 508, 507), (489, 490, 561, 560), (463, 464, 535, 534), (437, 438, 509, 508), (490, 491, 562, 561), (464, 465, 536, 535), (438, 439, 510, 509), (491, 492, 563, 562), (465, 466, 537, 536), (439, 440, 511, 510), (492, 493, 564, 563), (466, 467, 538, 537), (440, 441, 512, 511), (493, 494, 565, 564), (524, 525, 596, 595), (498, 499, 570, 569), (551, 552, 623, 622), (525, 526, 597, 596), (499, 500, 571, 570), (552, 553, 624, 623), (526, 527, 598, 597), (500, 501, 572, 571), (553, 554, 625, 624), (527, 528, 599, 598), (501, 502, 573, 572), (554, 555, 626, 625), (528, 529, 600, 599), (502, 503, 574, 573), (555, 556, 627, 626), (529, 530, 601, 600), (503, 504, 575, 574), (556, 557, 628, 627), (530, 531, 602, 601), (504, 505, 576, 575), (557, 558, 629, 628), (531, 532, 603, 602), (505, 506, 577, 576), (558, 559, 630, 629), (532, 533, 604, 603), (506, 507, 578, 577), (559, 560, 631, 630), (533, 534, 605, 604), (507, 508, 579, 578), (560, 561, 632, 631), (534, 535, 606, 605), (508, 509, 580, 579), (561, 562, 633, 632), (535, 536, 607, 606), (509, 510, 581, 580), (562, 563, 634, 633), (536, 537, 608, 607), (510, 511, 582, 581), (563, 564, 635, 634), (537, 538, 609, 608), (511, 512, 583, 582), (564, 565, 636, 635), (538, 539, 610, 609), (512, 513, 584, 583), (565, 566, 637, 636), (539, 540, 611, 610), (513, 514, 585, 584), (566, 567, 638, 637), (540, 541, 612, 611), (514, 515, 586, 585), (567, 994, 638), (541, 542, 613, 612), (515, 516, 587, 586), (542, 543, 614, 613), (516, 517, 588, 587), (543, 544, 615, 614), (517, 518, 589, 588), (544, 545, 616, 615), (518, 519, 590, 589), (545, 546, 617, 616), (519, 520, 591, 590), (546, 547, 618, 617), (520, 521, 592, 591), (547, 548, 619, 618), (521, 522, 593, 592), (548, 549, 620, 619), (522, 523, 594, 593), (995, 497, 568), (549, 550, 621, 620), (523, 524, 595, 594), (497, 498, 569, 568), (550, 551, 622, 621), (581, 582, 653, 652), (634, 635, 706, 705), (608, 609, 680, 679), (582, 583, 654, 653), (635, 636, 707, 706), (609, 610, 681, 680), (583, 584, 655, 654), (636, 637, 708, 707), (610, 611, 682, 681), (584, 585, 656, 655), (637, 638, 709, 708), (611, 612, 683, 682), (585, 586, 657, 656), (638, 994, 709), (612, 613, 684, 683), (586, 587, 658, 657), (613, 614, 685, 684), (587, 588, 659, 658), (614, 615, 686, 685), (588, 589, 660, 659), (615, 616, 687, 686), (589, 590, 661, 660), (616, 617, 688, 687), (590, 591, 662, 661), (617, 618, 689, 688), (591, 592, 663, 662), (618, 619, 690, 689), (592, 593, 664, 663), (619, 620, 691, 690), (593, 594, 665, 664), (995, 568, 639), (620, 621, 692, 691), (594, 595, 666, 665), (568, 569, 640, 639), (621, 622, 693, 692), (595, 596, 667, 666), (569, 570, 641, 640), (622, 623, 694, 693), (596, 597, 668, 667), (570, 571, 642, 641), (623, 624, 695, 694), (597, 598, 669, 668), (571, 572, 643, 642), (624, 625, 696, 695), (598, 599, 670, 669), (572, 573, 644, 643), (625, 626, 697, 696), (599, 600, 671, 670), (573, 574, 645, 644), (626, 627, 698, 697), (600, 601, 672, 671), (574, 575, 646, 645), (627, 628, 699, 698), (601, 602, 673, 672), (575, 576, 647, 646), (628, 629, 700, 699), (602, 603, 674, 673), (576, 577, 648, 647), (629, 630, 701, 700), (603, 604, 675, 674), (577, 578, 649, 648), (630, 631, 702, 701), (604, 605, 676, 675), (578, 579, 650, 649), (631, 632, 703, 702), (605, 606, 677, 676), (579, 580, 651, 650), (632, 633, 704, 703), (606, 607, 678, 677), (580, 581, 652, 651), (633, 634, 705, 704), (607, 608, 679, 678), (995, 639, 710), (691, 692, 763, 762), (665, 666, 737, 736), (639, 640, 711, 710), (692, 693, 764, 763), (666, 667, 738, 737), (640, 641, 712, 711), (693, 694, 765, 764), (667, 668, 739, 738), (641, 642, 713, 712), (694, 695, 766, 765), (668, 669, 740, 739), (642, 643, 714, 713), (695, 696, 767, 766), (669, 670, 741, 740), (643, 644, 715, 714), (696, 697, 768, 767), (670, 671, 742, 741), (644, 645, 716, 715), (697, 698, 769, 768), (671, 672, 743, 742), (645, 646, 717, 716), (698, 699, 770, 769), (672, 673, 744, 743), (646, 647, 718, 717), (699, 700, 771, 770), (673, 674, 745, 744), (647, 648, 719, 718), (700, 701, 772, 771), (674, 675, 746, 745), (648, 649, 720, 719), (701, 702, 773, 772), (675, 676, 747, 746), (649, 650, 721, 720), (702, 703, 774, 773), (676, 677, 748, 747), (650, 651, 722, 721), (703, 704, 775, 774), (677, 678, 749, 748), (651, 652, 723, 722), (704, 705, 776, 775), (678, 679, 750, 749), (652, 653, 724, 723), (705, 706, 777, 776), (679, 680, 751, 750), (653, 654, 725, 724), (706, 707, 778, 777), (680, 681, 752, 751), (654, 655, 726, 725), (707, 708, 779, 778), (681, 682, 753, 752), (655, 656, 727, 726), (708, 709, 780, 779), (682, 683, 754, 753), (656, 657, 728, 727), (709, 994, 780), (683, 684, 755, 754), (657, 658, 729, 728), (684, 685, 756, 755), (658, 659, 730, 729), (685, 686, 757, 756), (659, 660, 731, 730), (686, 687, 758, 757), (660, 661, 732, 731), (687, 688, 759, 758), (661, 662, 733, 732), (688, 689, 760, 759), (662, 663, 734, 733), (689, 690, 761, 760), (663, 664, 735, 734), (690, 691, 762, 761), (664, 665, 736, 735), (774, 775, 846, 845), (748, 749, 820, 819), (722, 723, 794, 793), (775, 776, 847, 846), (749, 750, 821, 820), (723, 724, 795, 794), (776, 777, 848, 847), (750, 751, 822, 821), (724, 725, 796, 795), (777, 778, 849, 848), (751, 752, 823, 822), (725, 726, 797, 796), (778, 779, 850, 849), (752, 753, 824, 823), (726, 727, 798, 797), (779, 780, 851, 850), (753, 754, 825, 824), (727, 728, 799, 798), (780, 994, 851), (754, 755, 826, 825), (728, 729, 800, 799), (755, 756, 827, 826), (729, 730, 801, 800), (756, 757, 828, 827), (730, 731, 802, 801), (757, 758, 829, 828), (731, 732, 803, 802), (758, 759, 830, 829), (732, 733, 804, 803), (759, 760, 831, 830), (733, 734, 805, 804), (760, 761, 832, 831), (734, 735, 806, 805), (761, 762, 833, 832), (735, 736, 807, 806), (995, 710, 781), (762, 763, 834, 833), (736, 737, 808, 807), (710, 711, 782, 781), (763, 764, 835, 834), (737, 738, 809, 808), (711, 712, 783, 782), (764, 765, 836, 835), (738, 739, 810, 809), (712, 713, 784, 783), (765, 766, 837, 836), (739, 740, 811, 810), (713, 714, 785, 784), (766, 767, 838, 837), (740, 741, 812, 811), (714, 715, 786, 785), (767, 768, 839, 838), (741, 742, 813, 812), (715, 716, 787, 786), (768, 769, 840, 839), (742, 743, 814, 813), (716, 717, 788, 787), (769, 770, 841, 840), (743, 744, 815, 814), (717, 718, 789, 788), (770, 771, 842, 841), (744, 745, 816, 815), (718, 719, 790, 789), (771, 772, 843, 842), (745, 746, 817, 816), (719, 720, 791, 790), (772, 773, 844, 843), (746, 747, 818, 817), (720, 721, 792, 791), (773, 774, 845, 844), (747, 748, 819, 818), (721, 722, 793, 792), (831, 832, 903, 902), (805, 806, 877, 876), (832, 833, 904, 903), (806, 807, 878, 877), (995, 781, 852), (833, 834, 905, 904), (807, 808, 879, 878), (781, 782, 853, 852), (834, 835, 906, 905), (808, 809, 880, 879), (782, 783, 854, 853), (835, 836, 907, 906), (809, 810, 881, 880), (783, 784, 855, 854), (836, 837, 908, 907), (810, 811, 882, 881), (784, 785, 856, 855), (837, 838, 909, 908), (811, 812, 883, 882), (785, 786, 857, 856), (838, 839, 910, 909), (812, 813, 884, 883), (786, 787, 858, 857), (839, 840, 911, 910), (813, 814, 885, 884), (787, 788, 859, 858), (840, 841, 912, 911), (814, 815, 886, 885), (788, 789, 860, 859), (841, 842, 913, 912), (815, 816, 887, 886), (789, 790, 861, 860), (842, 843, 914, 913), (816, 817, 888, 887), (790, 791, 862, 861), (843, 844, 915, 914), (817, 818, 889, 888), (791, 792, 863, 862), (844, 845, 916, 915), (818, 819, 890, 889), (792, 793, 864, 863), (845, 846, 917, 916), (819, 820, 891, 890), (793, 794, 865, 864), (846, 847, 918, 917), (820, 821, 892, 891), (794, 795, 866, 865), (847, 848, 919, 918), (821, 822, 893, 892), (795, 796, 867, 866), (848, 849, 920, 919), (822, 823, 894, 893), (796, 797, 868, 867), (849, 850, 921, 920), (823, 824, 895, 894), (797, 798, 869, 868), (850, 851, 922, 921), (824, 825, 896, 895), (798, 799, 870, 869), (851, 994, 922), (825, 826, 897, 896), (799, 800, 871, 870), (826, 827, 898, 897), (800, 801, 872, 871), (827, 828, 899, 898), (801, 802, 873, 872), (828, 829, 900, 899), (802, 803, 874, 873), (829, 830, 901, 900), (803, 804, 875, 874), (830, 831, 902, 901), (804, 805, 876, 875), (900, 901, 972, 971), (874, 875, 946, 945), (901, 902, 973, 972), (875, 876, 947, 946), (902, 903, 974, 973), (876, 877, 948, 947), (903, 904, 975, 974), (877, 878, 949, 948), (995, 852, 923), (904, 905, 976, 975), (878, 879, 950, 949), (852, 853, 924, 923), (905, 906, 977, 976), (879, 880, 951, 950), (853, 854, 925, 924), (906, 907, 978, 977), (880, 881, 952, 951), (854, 855, 926, 925), (907, 908, 979, 978), (881, 882, 953, 952), (855, 856, 927, 926), (908, 909, 980, 979), (882, 883, 954, 953), (856, 857, 928, 927), (909, 910, 981, 980), (883, 884, 955, 954), (857, 858, 929, 928), (910, 911, 982, 981), (884, 885, 956, 955), (858, 859, 930, 929), (911, 912, 983, 982), (885, 886, 957, 956), (859, 860, 931, 930), (912, 913, 984, 983), (886, 887, 958, 957), (860, 861, 932, 931), (913, 914, 985, 984), (887, 888, 959, 958), (861, 862, 933, 932), (914, 915, 986, 985), (888, 889, 960, 959), (862, 863, 934, 933), (915, 916, 987, 986), (889, 890, 961, 960), (863, 864, 935, 934), (916, 917, 988, 987), (890, 891, 962, 961), (864, 865, 936, 935), (917, 918, 989, 988), (891, 892, 963, 962), (865, 866, 937, 936), (918, 919, 990, 989), (892, 893, 964, 963), (866, 867, 938, 937), (919, 920, 991, 990), (893, 894, 965, 964), (867, 868, 939, 938), (920, 921, 992, 991), (894, 895, 966, 965), (868, 869, 940, 939), (921, 922, 993, 992), (895, 896, 967, 966), (869, 870, 941, 940), (922, 994, 993), (896, 897, 968, 967), (870, 871, 942, 941), (897, 898, 969, 968), (871, 872, 943, 942), (898, 899, 970, 969), (872, 873, 944, 943), (899, 900, 971, 970), (873, 874, 945, 944), (957, 958, 1031, 1030), (931, 932, 1005, 1004), (984, 985, 1058, 1057), (958, 959, 1032, 1031), (932, 933, 1006, 1005), (985, 986, 1059, 1058), (959, 960, 1033, 1032), (933, 934, 1007, 1006), (986, 987, 1060, 1059), (960, 961, 1034, 1033), (934, 935, 1008, 1007), (987, 988, 1061, 1060), (961, 962, 1035, 1034), (935, 936, 1009, 1008), (988, 989, 1062, 1061), (962, 963, 1036, 1035), (936, 937, 1010, 1009), (989, 990, 1063, 1062), (963, 964, 1037, 1036), (937, 938, 1011, 1010), (990, 991, 1064, 1063), (964, 965, 1038, 1037), (938, 939, 1012, 1011), (991, 992, 1065, 1064), (965, 966, 1039, 1038), (939, 940, 1013, 1012), (992, 993, 1066, 1065), (966, 967, 1040, 1039), (940, 941, 1014, 1013), (993, 994, 1066), (967, 968, 1041, 1040), (941, 942, 1015, 1014), (968, 969, 1042, 1041), (942, 943, 1016, 1015), (969, 970, 1043, 1042), (943, 944, 1017, 1016), (970, 971, 1044, 1043), (944, 945, 1018, 1017), (971, 972, 1045, 1044), (945, 946, 1019, 1018), (972, 973, 1046, 1045), (946, 947, 1020, 1019), (973, 974, 1047, 1046), (947, 948, 1021, 1020), (974, 975, 1048, 1047), (948, 949, 1022, 1021), (995, 923, 996), (975, 976, 1049, 1048), (949, 950, 1023, 1022), (923, 924, 997, 996), (976, 977, 1050, 1049), (950, 951, 1024, 1023), (924, 925, 998, 997), (977, 978, 1051, 1050), (951, 952, 1025, 1024), (925, 926, 999, 998), (978, 979, 1052, 1051), (952, 953, 1026, 1025), (926, 927, 1000, 999), (979, 980, 1053, 1052), (953, 954, 1027, 1026), (927, 928, 1001, 1000), (980, 981, 1054, 1053), (954, 955, 1028, 1027), (928, 929, 1002, 1001), (981, 982, 1055, 1054), (955, 956, 1029, 1028), (929, 930, 1003, 1002), (982, 983, 1056, 1055), (956, 957, 1030, 1029), (930, 931, 1004, 1003), (983, 984, 1057, 1056), (1016, 1017, 1088, 1087), (1043, 1044, 1115, 1114), (1017, 1018, 1089, 1088), (1044, 1045, 1116, 1115), (1018, 1019, 1090, 1089), (1045, 1046, 1117, 1116), (1019, 1020, 1091, 1090), (1046, 1047, 1118, 1117), (1020, 1021, 1092, 1091), (1047, 1048, 1119, 1118), (1021, 1022, 1093, 1092), (995, 996, 1067), (1048, 1049, 1120, 1119), (1022, 1023, 1094, 1093), (996, 997, 1068, 1067), (1049, 1050, 1121, 1120), (1023, 1024, 1095, 1094), (997, 998, 1069, 1068), (1050, 1051, 1122, 1121), (1024, 1025, 1096, 1095), (998, 999, 1070, 1069), (1051, 1052, 1123, 1122), (1025, 1026, 1097, 1096), (999, 1000, 1071, 1070), (1052, 1053, 1124, 1123), (1026, 1027, 1098, 1097), (1000, 1001, 1072, 1071), (1053, 1054, 1125, 1124), (1027, 1028, 1099, 1098), (1001, 1002, 1073, 1072), (1054, 1055, 1126, 1125), (1028, 1029, 1100, 1099), (1002, 1003, 1074, 1073), (1055, 1056, 1127, 1126), (1029, 1030, 1101, 1100), (1003, 1004, 1075, 1074), (1056, 1057, 1128, 1127), (1030, 1031, 1102, 1101), (1004, 1005, 1076, 1075), (1057, 1058, 1129, 1128), (1031, 1032, 1103, 1102), (1005, 1006, 1077, 1076), (1058, 1059, 1130, 1129), (1032, 1033, 1104, 1103), (1006, 1007, 1078, 1077), (1059, 1060, 1131, 1130), (1033, 1034, 1105, 1104), (1007, 1008, 1079, 1078), (1060, 1061, 1132, 1131), (1034, 1035, 1106, 1105), (1008, 1009, 1080, 1079), (1061, 1062, 1133, 1132), (1035, 1036, 1107, 1106), (1009, 1010, 1081, 1080), (1062, 1063, 1134, 1133), (1036, 1037, 1108, 1107), (1010, 1011, 1082, 1081), (1063, 1064, 1135, 1134), (1037, 1038, 1109, 1108), (1011, 1012, 1083, 1082), (1064, 1065, 1136, 1135), (1038, 1039, 1110, 1109), (1012, 1013, 1084, 1083), (1065, 1066, 1137, 1136), (1039, 1040, 1111, 1110), (1013, 1014, 1085, 1084), (1066, 994, 1137), (1040, 1041, 1112, 1111), (1014, 1015, 1086, 1085), (1041, 1042, 1113, 1112), (1015, 1016, 1087, 1086), (1042, 1043, 1114, 1113), (1073, 1074, 1145, 1144), (1126, 1127, 1198, 1197), (1100, 1101, 1172, 1171), (1074, 1075, 1146, 1145), (1127, 1128, 1199, 1198), (1101, 1102, 1173, 1172), (1075, 1076, 1147, 1146), (1128, 1129, 1200, 1199), (1102, 1103, 1174, 1173), (1076, 1077, 1148, 1147), (1129, 1130, 1201, 1200), (1103, 1104, 1175, 1174), (1077, 1078, 1149, 1148), (1130, 1131, 1202, 1201), (1104, 1105, 1176, 1175), (1078, 1079, 1150, 1149), (1131, 1132, 1203, 1202), (1105, 1106, 1177, 1176), (1079, 1080, 1151, 1150), (1132, 1133, 1204, 1203), (1106, 1107, 1178, 1177), (1080, 1081, 1152, 1151), (1133, 1134, 1205, 1204), (1107, 1108, 1179, 1178), (1081, 1082, 1153, 1152), (1134, 1135, 1206, 1205), (1108, 1109, 1180, 1179), (1082, 1083, 1154, 1153), (1135, 1136, 1207, 1206), (1109, 1110, 1181, 1180), (1083, 1084, 1155, 1154), (1136, 1137, 1208, 1207), (1110, 1111, 1182, 1181), (1084, 1085, 1156, 1155), (1137, 994, 1208), (1111, 1112, 1183, 1182), (1085, 1086, 1157, 1156), (1112, 1113, 1184, 1183), (1086, 1087, 1158, 1157), (1113, 1114, 1185, 1184), (1087, 1088, 1159, 1158), (1114, 1115, 1186, 1185), (1088, 1089, 1160, 1159), (1115, 1116, 1187, 1186), (1089, 1090, 1161, 1160), (1116, 1117, 1188, 1187), (1090, 1091, 1162, 1161), (1117, 1118, 1189, 1188), (1091, 1092, 1163, 1162), (1118, 1119, 1190, 1189), (1092, 1093, 1164, 1163), (995, 1067, 1138), (1119, 1120, 1191, 1190), (1093, 1094, 1165, 1164), (1067, 1068, 1139, 1138), (1120, 1121, 1192, 1191), (1094, 1095, 1166, 1165), (1068, 1069, 1140, 1139), (1121, 1122, 1193, 1192), (1095, 1096, 1167, 1166), (1069, 1070, 1141, 1140), (1122, 1123, 1194, 1193), (1096, 1097, 1168, 1167), (1070, 1071, 1142, 1141), (1123, 1124, 1195, 1194), (1097, 1098, 1169, 1168), (1071, 1072, 1143, 1142), (1124, 1125, 1196, 1195), (1098, 1099, 1170, 1169), (1072, 1073, 1144, 1143), (1125, 1126, 1197, 1196), (1099, 1100, 1171, 1170), (1183, 1184, 1255, 1254), (1157, 1158, 1229, 1228), (1184, 1185, 1256, 1255), (1158, 1159, 1230, 1229), (1185, 1186, 1257, 1256), (1159, 1160, 1231, 1230), (1186, 1187, 1258, 1257), (1160, 1161, 1232, 1231), (1187, 1188, 1259, 1258), (1161, 1162, 1233, 1232), (1188, 1189, 1260, 1259), (1162, 1163, 1234, 1233), (1189, 1190, 1261, 1260), (1163, 1164, 1235, 1234), (995, 1138, 1209), (1190, 1191, 1262, 1261), (1164, 1165, 1236, 1235), (1138, 1139, 1210, 1209), (1191, 1192, 1263, 1262), (1165, 1166, 1237, 1236), (1139, 1140, 1211, 1210), (1192, 1193, 1264, 1263), (1166, 1167, 1238, 1237), (1140, 1141, 1212, 1211), (1193, 1194, 1265, 1264), (1167, 1168, 1239, 1238), (1141, 1142, 1213, 1212), (1194, 1195, 1266, 1265), (1168, 1169, 1240, 1239), (1142, 1143, 1214, 1213), (1195, 1196, 1267, 1266), (1169, 1170, 1241, 1240), (1143, 1144, 1215, 1214), (1196, 1197, 1268, 1267), (1170, 1171, 1242, 1241), (1144, 1145, 1216, 1215), (1197, 1198, 1269, 1268), (1171, 1172, 1243, 1242), (1145, 1146, 1217, 1216), (1198, 1199, 1270, 1269), (1172, 1173, 1244, 1243), (1146, 1147, 1218, 1217), (1199, 1200, 1271, 1270), (1173, 1174, 1245, 1244), (1147, 1148, 1219, 1218), (1200, 1201, 1272, 1271), (1174, 1175, 1246, 1245), (1148, 1149, 1220, 1219), (1201, 1202, 1273, 1272), (1175, 1176, 1247, 1246), (1149, 1150, 1221, 1220), (1202, 1203, 1274, 1273), (1176, 1177, 1248, 1247), (1150, 1151, 1222, 1221), (1203, 1204, 1275, 1274), (1177, 1178, 1249, 1248), (1151, 1152, 1223, 1222), (1204, 1205, 1276, 1275), (1178, 1179, 1250, 1249), (1152, 1153, 1224, 1223), (1205, 1206, 1277, 1276), (1179, 1180, 1251, 1250), (1153, 1154, 1225, 1224), (1206, 1207, 1278, 1277), (1180, 1181, 1252, 1251), (1154, 1155, 1226, 1225), (1207, 1208, 1279, 1278), (1181, 1182, 1253, 1252), (1155, 1156, 1227, 1226), (1208, 994, 1279), (1182, 1183, 1254, 1253), (1156, 1157, 1228, 1227), (1266, 1267, 1338, 1337), (1240, 1241, 1312, 1311), (1214, 1215, 1286, 1285), (1267, 1268, 1339, 1338), (1241, 1242, 1313, 1312), (1215, 1216, 1287, 1286), (1268, 1269, 1340, 1339), (1242, 1243, 1314, 1313), (1216, 1217, 1288, 1287), (1269, 1270, 1341, 1340), (1243, 1244, 1315, 1314), (1217, 1218, 1289, 1288), (1270, 1271, 1342, 1341), (1244, 1245, 1316, 1315), (1218, 1219, 1290, 1289), (1271, 1272, 1343, 1342), (1245, 1246, 1317, 1316), (1219, 1220, 1291, 1290), (1272, 1273, 1344, 1343), (1246, 1247, 1318, 1317), (1220, 1221, 1292, 1291), (1273, 1274, 1345, 1344), (1247, 1248, 1319, 1318), (1221, 1222, 1293, 1292), (1274, 1275, 1346, 1345), (1248, 1249, 1320, 1319), (1222, 1223, 1294, 1293), (1275, 1276, 1347, 1346), (1249, 1250, 1321, 1320), (1223, 1224, 1295, 1294), (1276, 1277, 1348, 1347), (1250, 1251, 1322, 1321), (1224, 1225, 1296, 1295), (1277, 1278, 1349, 1348), (1251, 1252, 1323, 1322), (1225, 1226, 1297, 1296), (1278, 1279, 1350, 1349), (1252, 1253, 1324, 1323), (1226, 1227, 1298, 1297), (1279, 994, 1350), (1253, 1254, 1325, 1324), (1227, 1228, 1299, 1298), (1254, 1255, 1326, 1325), (1228, 1229, 1300, 1299), (1255, 1256, 1327, 1326), (1229, 1230, 1301, 1300), (1256, 1257, 1328, 1327), (1230, 1231, 1302, 1301), (1257, 1258, 1329, 1328), (1231, 1232, 1303, 1302), (1258, 1259, 1330, 1329), (1232, 1233, 1304, 1303), (1259, 1260, 1331, 1330), (1233, 1234, 1305, 1304), (1260, 1261, 1332, 1331), (1234, 1235, 1306, 1305), (995, 1209, 1280), (1261, 1262, 1333, 1332), (1235, 1236, 1307, 1306), (1209, 1210, 1281, 1280), (1262, 1263, 1334, 1333), (1236, 1237, 1308, 1307), (1210, 1211, 1282, 1281), (1263, 1264, 1335, 1334), (1237, 1238, 1309, 1308), (1211, 1212, 1283, 1282), (1264, 1265, 1336, 1335), (1238, 1239, 1310, 1309), (1212, 1213, 1284, 1283), (1265, 1266, 1337, 1336), (1239, 1240, 1311, 1310), (1213, 1214, 1285, 1284), (1349, 1350, 1421, 1420), (1323, 1324, 1395, 1394), (1297, 1298, 1369, 1368), (1350, 994, 1421), (1324, 1325, 1396, 1395), (1298, 1299, 1370, 1369), (1325, 1326, 1397, 1396), (1299, 1300, 1371, 1370), (1326, 1327, 1398, 1397), (1300, 1301, 1372, 1371), (1327, 1328, 1399, 1398), (1301, 1302, 1373, 1372), (1328, 1329, 1400, 1399), (1302, 1303, 1374, 1373), (1329, 1330, 1401, 1400), (1303, 1304, 1375, 1374), (1330, 1331, 1402, 1401), (1304, 1305, 1376, 1375), (1331, 1332, 1403, 1402), (1305, 1306, 1377, 1376), (995, 1280, 1351), (1332, 1333, 1404, 1403), (1306, 1307, 1378, 1377), (1280, 1281, 1352, 1351), (1333, 1334, 1405, 1404), (1307, 1308, 1379, 1378), (1281, 1282, 1353, 1352), (1334, 1335, 1406, 1405), (1308, 1309, 1380, 1379), (1282, 1283, 1354, 1353), (1335, 1336, 1407, 1406), (1309, 1310, 1381, 1380), (1283, 1284, 1355, 1354), (1336, 1337, 1408, 1407), (1310, 1311, 1382, 1381), (1284, 1285, 1356, 1355), (1337, 1338, 1409, 1408), (1311, 1312, 1383, 1382), (1285, 1286, 1357, 1356), (1338, 1339, 1410, 1409), (1312, 1313, 1384, 1383), (1286, 1287, 1358, 1357), (1339, 1340, 1411, 1410), (1313, 1314, 1385, 1384), (1287, 1288, 1359, 1358), (1340, 1341, 1412, 1411), (1314, 1315, 1386, 1385), (1288, 1289, 1360, 1359), (1341, 1342, 1413, 1412), (1315, 1316, 1387, 1386), (1289, 1290, 1361, 1360), (1342, 1343, 1414, 1413), (1316, 1317, 1388, 1387), (1290, 1291, 1362, 1361), (1343, 1344, 1415, 1414), (1317, 1318, 1389, 1388), (1291, 1292, 1363, 1362), (1344, 1345, 1416, 1415), (1318, 1319, 1390, 1389), (1292, 1293, 1364, 1363), (1345, 1346, 1417, 1416), (1319, 1320, 1391, 1390), (1293, 1294, 1365, 1364), (1346, 1347, 1418, 1417), (1320, 1321, 1392, 1391), (1294, 1295, 1366, 1365), (1347, 1348, 1419, 1418), (1321, 1322, 1393, 1392), (1295, 1296, 1367, 1366), (1348, 1349, 1420, 1419), (1322, 1323, 1394, 1393), (1296, 1297, 1368, 1367), (1406, 1407, 1478, 1477), (1380, 1381, 1452, 1451), (1354, 1355, 1426, 1425), (1407, 1408, 1479, 1478), (1381, 1382, 1453, 1452), (1355, 1356, 1427, 1426), (1408, 1409, 1480, 1479), (1382, 1383, 1454, 1453), (1356, 1357, 1428, 1427), (1409, 1410, 1481, 1480), (1383, 1384, 1455, 1454), (1357, 1358, 1429, 1428), (1410, 1411, 1482, 1481), (1384, 1385, 1456, 1455), (1358, 1359, 1430, 1429), (1411, 1412, 1483, 1482), (1385, 1386, 1457, 1456), (1359, 1360, 1431, 1430), (1412, 1413, 1484, 1483), (1386, 1387, 1458, 1457), (1360, 1361, 1432, 1431), (1413, 1414, 1485, 1484), (1387, 1388, 1459, 1458), (1361, 1362, 1433, 1432), (1414, 1415, 1486, 1485), (1388, 1389, 1460, 1459), (1362, 1363, 1434, 1433), (1415, 1416, 1487, 1486), (1389, 1390, 1461, 1460), (1363, 1364, 1435, 1434), (1416, 1417, 1488, 1487), (1390, 1391, 1462, 1461), (1364, 1365, 1436, 1435), (1417, 1418, 1489, 1488), (1391, 1392, 1463, 1462), (1365, 1366, 1437, 1436), (1418, 1419, 1490, 1489), (1392, 1393, 1464, 1463), (1366, 1367, 1438, 1437), (1419, 1420, 1491, 1490), (1393, 1394, 1465, 1464), (1367, 1368, 1439, 1438), (1420, 1421, 1492, 1491), (1394, 1395, 1466, 1465), (1368, 1369, 1440, 1439), (1421, 994, 1492), (1395, 1396, 1467, 1466), (1369, 1370, 1441, 1440), (1396, 1397, 1468, 1467), (1370, 1371, 1442, 1441), (1397, 1398, 1469, 1468), (1371, 1372, 1443, 1442), (1398, 1399, 1470, 1469), (1372, 1373, 1444, 1443), (1399, 1400, 1471, 1470), (1373, 1374, 1445, 1444), (1400, 1401, 1472, 1471), (1374, 1375, 1446, 1445), (1401, 1402, 1473, 1472), (1375, 1376, 1447, 1446), (1402, 1403, 1474, 1473), (1376, 1377, 1448, 1447), (995, 1351, 1422), (1403, 1404, 1475, 1474), (1377, 1378, 1449, 1448), (1351, 1352, 1423, 1422), (1404, 1405, 1476, 1475), (1378, 1379, 1450, 1449), (1352, 1353, 1424, 1423), (1405, 1406, 1477, 1476), (1379, 1380, 1451, 1450), (1353, 1354, 1425, 1424), (1489, 1490, 1561, 1560), (1463, 1464, 1535, 1534), (1437, 1438, 1509, 1508), (1490, 1491, 1562, 1561), (1464, 1465, 1536, 1535), (1438, 1439, 1510, 1509), (1491, 1492, 1563, 1562), (1465, 1466, 1537, 1536), (1439, 1440, 1511, 1510), (1492, 994, 1563), (1466, 1467, 1538, 1537), (1440, 1441, 1512, 1511), (1467, 1468, 1539, 1538), (1441, 1442, 1513, 1512), (1468, 1469, 1540, 1539), (1442, 1443, 1514, 1513), (1469, 1470, 1541, 1540), (1443, 1444, 1515, 1514), (1470, 1471, 1542, 1541), (1444, 1445, 1516, 1515), (1471, 1472, 1543, 1542), (1445, 1446, 1517, 1516), (1472, 1473, 1544, 1543), (1446, 1447, 1518, 1517), (1473, 1474, 1545, 1544), (1447, 1448, 1519, 1518), (995, 1422, 1493), (1474, 1475, 1546, 1545), (1448, 1449, 1520, 1519), (1422, 1423, 1494, 1493), (1475, 1476, 1547, 1546), (1449, 1450, 1521, 1520), (1423, 1424, 1495, 1494), (1476, 1477, 1548, 1547), (1450, 1451, 1522, 1521), (1424, 1425, 1496, 1495), (1477, 1478, 1549, 1548), (1451, 1452, 1523, 1522), (1425, 1426, 1497, 1496), (1478, 1479, 1550, 1549), (1452, 1453, 1524, 1523), (1426, 1427, 1498, 1497), (1479, 1480, 1551, 1550), (1453, 1454, 1525, 1524), (1427, 1428, 1499, 1498), (1480, 1481, 1552, 1551), (1454, 1455, 1526, 1525), (1428, 1429, 1500, 1499), (1481, 1482, 1553, 1552), (1455, 1456, 1527, 1526), (1429, 1430, 1501, 1500), (1482, 1483, 1554, 1553), (1456, 1457, 1528, 1527), (1430, 1431, 1502, 1501), (1483, 1484, 1555, 1554), (1457, 1458, 1529, 1528), (1431, 1432, 1503, 1502), (1484, 1485, 1556, 1555), (1458, 1459, 1530, 1529), (1432, 1433, 1504, 1503), (1485, 1486, 1557, 1556), (1459, 1460, 1531, 1530), (1433, 1434, 1505, 1504), (1486, 1487, 1558, 1557), (1460, 1461, 1532, 1531), (1434, 1435, 1506, 1505), (1487, 1488, 1559, 1558), (1461, 1462, 1533, 1532), (1435, 1436, 1507, 1506), (1488, 1489, 1560, 1559), (1462, 1463, 1534, 1533), (1436, 1437, 1508, 1507), (1546, 1547, 1618, 1617), (1520, 1521, 1592, 1591), (1494, 1495, 1566, 1565), (1547, 1548, 1619, 1618), (1521, 1522, 1593, 1592), (1495, 1496, 1567, 1566), (1548, 1549, 1620, 1619), (1522, 1523, 1594, 1593), (1496, 1497, 1568, 1567), (1549, 1550, 1621, 1620), (1523, 1524, 1595, 1594), (1497, 1498, 1569, 1568), (1550, 1551, 1622, 1621), (1524, 1525, 1596, 1595), (1498, 1499, 1570, 1569), (1551, 1552, 1623, 1622), (1525, 1526, 1597, 1596), (1499, 1500, 1571, 1570), (1552, 1553, 1624, 1623), (1526, 1527, 1598, 1597), (1500, 1501, 1572, 1571), (1553, 1554, 1625, 1624), (1527, 1528, 1599, 1598), (1501, 1502, 1573, 1572), (1554, 1555, 1626, 1625), (1528, 1529, 1600, 1599), (1502, 1503, 1574, 1573), (1555, 1556, 1627, 1626), (1529, 1530, 1601, 1600), (1503, 1504, 1575, 1574), (1556, 1557, 1628, 1627), (1530, 1531, 1602, 1601), (1504, 1505, 1576, 1575), (1557, 1558, 1629, 1628), (1531, 1532, 1603, 1602), (1505, 1506, 1577, 1576), (1558, 1559, 1630, 1629), (1532, 1533, 1604, 1603), (1506, 1507, 1578, 1577), (1559, 1560, 1631, 1630), (1533, 1534, 1605, 1604), (1507, 1508, 1579, 1578), (1560, 1561, 1632, 1631), (1534, 1535, 1606, 1605), (1508, 1509, 1580, 1579), (1561, 1562, 1633, 1632), (1535, 1536, 1607, 1606), (1509, 1510, 1581, 1580), (1562, 1563, 1634, 1633), (1536, 1537, 1608, 1607), (1510, 1511, 1582, 1581), (1563, 994, 1634), (1537, 1538, 1609, 1608), (1511, 1512, 1583, 1582), (1538, 1539, 1610, 1609), (1512, 1513, 1584, 1583), (1539, 1540, 1611, 1610), (1513, 1514, 1585, 1584), (1540, 1541, 1612, 1611), (1514, 1515, 1586, 1585), (1541, 1542, 1613, 1612), (1515, 1516, 1587, 1586), (1542, 1543, 1614, 1613), (1516, 1517, 1588, 1587), (1543, 1544, 1615, 1614), (1517, 1518, 1589, 1588), (1544, 1545, 1616, 1615), (1518, 1519, 1590, 1589), (995, 1493, 1564), (1545, 1546, 1617, 1616), (1519, 1520, 1591, 1590), (1493, 1494, 1565, 1564), (1603, 1604, 1675, 1674), (1577, 1578, 1649, 1648), (1630, 1631, 1702, 1701), (1604, 1605, 1676, 1675), (1578, 1579, 1650, 1649), (1631, 1632, 1703, 1702), (1605, 1606, 1677, 1676), (1579, 1580, 1651, 1650), (1632, 1633, 1704, 1703), (1606, 1607, 1678, 1677), (1580, 1581, 1652, 1651), (1633, 1634, 1705, 1704), (1607, 1608, 1679, 1678), (1581, 1582, 1653, 1652), (1634, 994, 1705), (1608, 1609, 1680, 1679), (1582, 1583, 1654, 1653), (1609, 1610, 1681, 1680), (1583, 1584, 1655, 1654), (1610, 1611, 1682, 1681), (1584, 1585, 1656, 1655), (1611, 1612, 1683, 1682), (1585, 1586, 1657, 1656), (1612, 1613, 1684, 1683), (1586, 1587, 1658, 1657), (1613, 1614, 1685, 1684), (1587, 1588, 1659, 1658), (1614, 1615, 1686, 1685), (1588, 1589, 1660, 1659), (1615, 1616, 1687, 1686), (1589, 1590, 1661, 1660), (995, 1564, 1635), (1616, 1617, 1688, 1687), (1590, 1591, 1662, 1661), (1564, 1565, 1636, 1635), (1617, 1618, 1689, 1688), (1591, 1592, 1663, 1662), (1565, 1566, 1637, 1636), (1618, 1619, 1690, 1689), (1592, 1593, 1664, 1663), (1566, 1567, 1638, 1637), (1619, 1620, 1691, 1690), (1593, 1594, 1665, 1664), (1567, 1568, 1639, 1638), (1620, 1621, 1692, 1691), (1594, 1595, 1666, 1665), (1568, 1569, 1640, 1639), (1621, 1622, 1693, 1692), (1595, 1596, 1667, 1666), (1569, 1570, 1641, 1640), (1622, 1623, 1694, 1693), (1596, 1597, 1668, 1667), (1570, 1571, 1642, 1641), (1623, 1624, 1695, 1694), (1597, 1598, 1669, 1668), (1571, 1572, 1643, 1642), (1624, 1625, 1696, 1695), (1598, 1599, 1670, 1669), (1572, 1573, 1644, 1643), (1625, 1626, 1697, 1696), (1599, 1600, 1671, 1670), (1573, 1574, 1645, 1644), (1626, 1627, 1698, 1697), (1600, 1601, 1672, 1671), (1574, 1575, 1646, 1645), (1627, 1628, 1699, 1698), (1601, 1602, 1673, 1672), (1575, 1576, 1647, 1646), (1628, 1629, 1700, 1699), (1602, 1603, 1674, 1673), (1576, 1577, 1648, 1647), (1629, 1630, 1701, 1700), (1669, 1670, 35, 34), (995, 1635, 0), (1696, 1697, 62, 61), (1670, 1671, 36, 35), (1635, 1636, 1, 0), (1697, 1698, 63, 62), (1671, 1672, 37, 36), (1636, 1637, 2, 1), (1698, 1699, 64, 63), (1672, 1673, 38, 37), (1637, 1638, 3, 2), (1699, 1700, 65, 64), (1673, 1674, 39, 38), (1638, 1639, 4, 3), (1700, 1701, 66, 65), (1674, 1675, 40, 39), (1639, 1640, 5, 4), (1648, 1649, 14, 13), (1701, 1702, 67, 66), (1675, 1676, 41, 40), (1640, 1641, 6, 5), (1649, 1650, 15, 14), (1702, 1703, 68, 67), (1676, 1677, 42, 41), (1650, 1651, 16, 15), (1641, 1642, 7, 6), (1703, 1704, 69, 68), (1677, 1678, 43, 42), (1651, 1652, 17, 16), (1642, 1643, 8, 7), (1704, 1705, 70, 69), (1678, 1679, 44, 43), (1652, 1653, 18, 17), (1643, 1644, 9, 8), (1705, 994, 70), (1679, 1680, 45, 44), (1653, 1654, 19, 18), (1644, 1645, 10, 9), (1680, 1681, 46, 45), (1654, 1655, 20, 19), (1645, 1646, 11, 10), (1681, 1682, 47, 46), (1655, 1656, 21, 20), (1646, 1647, 12, 11), (1682, 1683, 48, 47), (1647, 1648, 13, 12), (1656, 1657, 22, 21), (1683, 1684, 49, 48), (1657, 1658, 23, 22), (1684, 1685, 50, 49), (1658, 1659, 24, 23), (1685, 1686, 51, 50), (1659, 1660, 25, 24), (1686, 1687, 52, 51), (1660, 1661, 26, 25), (1687, 1688, 53, 52), (1661, 1662, 27, 26), (1688, 1689, 54, 53), (1662, 1663, 28, 27), (1689, 1690, 55, 54), (1663, 1664, 29, 28), (1690, 1691, 56, 55), (1664, 1665, 30, 29), (1691, 1692, 57, 56), (1665, 1666, 31, 30), (1692, 1693, 58, 57), (1666, 1667, 32, 31), (1693, 1694, 59, 58), (1667, 1668, 33, 32), (1694, 1695, 60, 59), (1668, 1669, 34, 33), (1695, 1696, 61, 60)])
me_beziercurve.polygons.foreach_set('use_smooth', [True] * 1728)
me_beziercurve.use_remesh_preserve_volume = False
me_beziercurve.use_remesh_preserve_attributes = False
me_beziercurve.use_mirror_vertex_groups = False
me_beziercurve.update()

# ---- curves / text
cu_beziercurve = bpy.data.curves.new('BezierCurve', 'CURVE')
cu_beziercurve.dimensions = '3D'
_sp = cu_beziercurve.splines.new('BEZIER'); _sp.bezier_points.add(6)
_sp.bezier_points.foreach_set('co', [0.0, 0.0, 0.38, -0.03613, -4.564e-08, 0.3397, -0.02837, -3.678e-08, 0.2737, -0.03966, -2.614e-08, 0.1945, -0.06052, -1.694e-08, 0.1261, -0.04623, -6.002e-09, 0.04467, 0.0, 0.0, 0.0])
_sp.bezier_points.foreach_set('handle_left', [0.02163, 2.666e-08, 0.38, -0.03662, -3.889e-08, 0.371, -0.03134, -4.024e-08, 0.2995, -0.02355, -3.035e-08, 0.2259, -0.05734, -2.067e-08, 0.1538, -0.06037, -1.043e-08, 0.07763, -0.025, -3.32e-09, 0.0])
_sp.bezier_points.foreach_set('handle_right', [-0.01444, -1.779e-08, 0.38, -0.03577, -5.058e-08, 0.3167, -0.02482, -3.264e-08, 0.2429, -0.04832, -2.387e-08, 0.1776, -0.06304, -1.399e-08, 0.1041, -0.02832, -3.936e-10, 0.002929, 0.01778, 2.361e-09, 0.0])
for _p, _l, _r in zip(_sp.bezier_points, ['ALIGNED', 'ALIGNED', 'ALIGNED', 'ALIGNED', 'ALIGNED', 'ALIGNED', 'ALIGNED'], ['ALIGNED', 'ALIGNED', 'ALIGNED', 'ALIGNED', 'ALIGNED', 'ALIGNED', 'ALIGNED']): _p.handle_left_type = _l; _p.handle_right_type = _r
_sp.order_u = 0
_sp.order_v = 0
cu_beziercurve.use_path = True
cu_beziercurve.use_path_clamp = True
cu_beziercurve.fill_mode = 'FULL'

# ---- objects
ob_pinimage = bpy.data.objects.new('PinImage', None)
ob_placeholder = bpy.data.objects.new('PlaceHolder', me_cube_001)
ob_pinprofilecurve = bpy.data.objects.new('PinProfileCurve', cu_beziercurve)
ob_bowlingpin = bpy.data.objects.new('BowlingPin', me_beziercurve)

# ---- transforms, parenting, visibility, modifiers, constraints
ob_pinimage.location = (0.0, 0.0, 0.19)
ob_pinimage.rotation_euler = (1.571, 0.02468, 3.316e-09)
ob_pinimage.scale = (0.07602, 0.07602, 0.07602)
ob_pinimage.empty_display_type = 'IMAGE'
ob_pinimage.empty_display_size = 5.0
ob_pinimage.use_empty_image_alpha = True
ob_pinimage.color = (1.0, 1.0, 1.0, 0.3)
ob_pinimage.show_in_front = True
ob_pinimage.lineart.crease_threshold = 0.0
ob_placeholder.location = (0.0, 0.0, 0.19)
ob_placeholder.lineart.crease_threshold = 0.0
ob_pinprofilecurve.location = (0.0, 0.0, 0.0)
ob_pinprofilecurve.lineart.crease_threshold = 0.0
ob_bowlingpin.location = (0.0, 0.0, 0.0)
ob_bowlingpin.lineart.crease_threshold = 0.0

# ---- collection membership
col_collection.objects.link(ob_pinimage)
col_reference.objects.link(ob_placeholder)
col_reference.objects.link(ob_pinprofilecurve)
col_reference.objects.link(ob_bowlingpin)

# ---- scene / render settings (as saved in the file)
scene.frame_start = 1; scene.frame_end = 250; scene.frame_set(1)
scene.render.engine = 'BLENDER_EEVEE_NEXT'
scene.cycles.use_denoising = False
scene.cycles.samples = 128
scene.cycles.sampling_pattern = 'TABULATED_SOBOL'
scene.cycles.use_adaptive_sampling = False
scene.cycles.use_light_tree = False
scene.view_settings.view_transform = 'Filmic'
bpy.context.view_layer.update()

# ---- added for rendering (the .blend has no active camera and no usable light): camera, sun
cam_auto = bpy.data.cameras.new('AutoCamera')
cam_auto.lens = 50.0
cam_auto.sensor_width = 36.0
cam_auto.clip_end = 1000.0
ob_auto_camera = bpy.data.objects.new('AutoCamera', cam_auto)
scene.collection.objects.link(ob_auto_camera)
ob_auto_camera.location = (3.42049, -4.1409, 2.9506)
ob_auto_camera.rotation_euler = (1.09748, -7.21219e-08, 0.694738)
scene.camera = ob_auto_camera
light_auto_sun = bpy.data.lights.new('AutoSun', 'SUN')
light_auto_sun.energy = 3.0
light_auto_sun.angle = 0.0523599
ob_auto_sun = bpy.data.objects.new('AutoSun', light_auto_sun)
scene.collection.objects.link(ob_auto_sun)
ob_auto_sun.rotation_euler = (0.872665, 0.174533, 0.523599)
bpy.context.view_layer.update()
